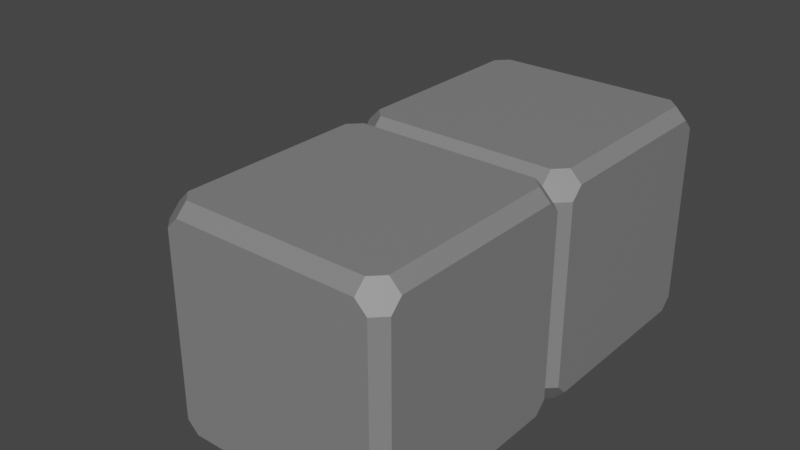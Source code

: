 # Source: Minnigun.blend  (saved by Blender 3.6.13; exported with 4.5.12 LTS)
import bpy
from mathutils import Matrix  # noqa: F401  (used for matrix-valued properties, if any)

bpy.ops.wm.read_factory_settings(use_empty=True)
scene = bpy.context.scene
scene.name = 'Scene'

# ---- collections
col_collection = bpy.data.collections.new('Collection'); scene.collection.children.link(col_collection)

# ---- materials (node trees are filled in below, after node groups)
mat_material = bpy.data.materials.new('Material')
mat_material.alpha_threshold = 0.0
mat_material.use_transparent_shadow = False
mat_material.roughness = 0.5
mat_material.line_color = (0.0, 0.0, 0.0, 1.0)

# ---- material node trees
mat_material.use_nodes = True; mat_material.node_tree.nodes.clear()
_N = mat_material.node_tree.nodes; _L = mat_material.node_tree.links
n0 = _N.new('ShaderNodeOutputMaterial'); n0.name = 'Material Output'; n0.location = (300, 300)
n1 = _N.new('ShaderNodeBsdfPrincipled'); n1.name = 'Principled BSDF'; n1.location = (10, 300)
n1.distribution = 'GGX'
n1.subsurface_method = 'RANDOM_WALK_SKIN'
n1.inputs[0].default_value = (0.2195, 0.2195, 0.2195, 1.0)
n1.inputs[3].default_value = 1.45
n1.inputs[27].default_value = (0.0, 0.0, 0.0, 1.0)
n1.inputs[28].default_value = 1.0
_L.new(n1.outputs[0], n0.inputs[0])
n0.is_active_output = True

# ---- world
world_world = bpy.data.worlds.new('World'); scene.world = world_world
world_world.use_nodes = True; world_world.node_tree.nodes.clear()
_N = world_world.node_tree.nodes; _L = world_world.node_tree.links
n0 = _N.new('ShaderNodeOutputWorld'); n0.name = 'World Output'; n0.location = (300, 300)
n1 = _N.new('ShaderNodeBackground'); n1.name = 'Background'; n1.location = (10, 300)
n1.inputs[0].default_value = (0.05088, 0.05088, 0.05088, 1.0)
_L.new(n1.outputs[0], n0.inputs[0])
n0.is_active_output = True
world_world.color = (0.05088, 0.05088, 0.05088)
world_world.use_sun_shadow = False
world_world.sun_shadow_jitter_overblur = 0.0

# ---- meshes
me_cube = bpy.data.meshes.new('Cube')
me_cube.from_pydata([(-1.0, -0.8, 0.9), (-1.1, -0.8, 1.0), (-1.2, -0.9, 1.0), (-1.2, -1.0, 0.9), (-1.2, 1.0, 0.9), (-1.2, 0.9, 1.0), (-1.1, 0.8, 1.0), (-1.0, 0.8, 0.9), (-3.0, 0.8, 0.9), (-2.9, 0.8, 1.0), (-2.8, 0.9, 1.0), (-2.8, 1.0, 0.9), (-2.8, -1.0, 0.9), (-2.8, -0.9, 1.0), (-2.9, -0.8, 1.0), (-3.0, -0.8, 0.9), (-1.1, -1.0, 0.8), (-1.0, -0.9, 0.8), (-1.0, 0.9, 0.8), (-1.1, 1.0, 0.8), (-2.9, 1.0, 0.8), (-3.0, 0.9, 0.8), (-3.0, -0.9, 0.8), (-2.9, -1.0, 0.8), (-1.1, 1.0, -0.8), (-1.0, 0.9, -0.8), (-1.2, 0.9, -1.0), (-1.2, 1.0, -0.9), (-1.2, -1.0, -0.9), (-1.2, -0.9, -1.0), (-1.0, -0.9, -0.8), (-1.1, -1.0, -0.8), (-3.0, 0.9, -0.8), (-2.9, 1.0, -0.8), (-2.8, 1.0, -0.9), (-2.8, 0.9, -1.0), (-2.9, 0.8, -1.0), (-3.0, 0.8, -0.9), (-3.0, -0.8, -0.9), (-2.9, -0.8, -1.0), (-2.8, -0.9, -1.0), (-2.8, -1.0, -0.9), (-2.9, -1.0, -0.8), (-3.0, -0.9, -0.8), (-1.0, 0.8, -0.9), (-1.1, 0.8, -1.0), (-1.1, -0.8, -1.0), (-1.0, -0.8, -0.9)], [], [(36, 35, 26, 45, 46, 29, 40, 39), (34, 33, 20, 11, 4, 19, 24, 27), (0, 1, 2, 3, 16, 17), (6, 5, 10, 9, 14, 13, 2, 1), (12, 13, 14, 15, 22, 23), (20, 21, 8, 9, 10, 11), (18, 19, 4, 5, 6, 7), (28, 29, 46, 47, 30, 31), (32, 33, 34, 35, 36, 37), (38, 39, 40, 41, 42, 43), (38, 43, 22, 15, 8, 21, 32, 37), (6, 1, 0, 7), (10, 5, 4, 11), (8, 15, 14, 9), (12, 3, 2, 13), (28, 31, 16, 3, 12, 23, 42, 41), (26, 35, 34, 27), (32, 21, 20, 33), (18, 25, 24, 19), (38, 37, 36, 39), (28, 41, 40, 29), (16, 31, 30, 17), (22, 43, 42, 23), (24, 25, 44, 45, 26, 27), (44, 47, 46, 45), (44, 25, 18, 7, 0, 17, 30, 47)])
_uv = me_cube.uv_layers.new(name='UVMap')
_uv.uv.foreach_set('vector', [0.1375, 0.525, 0.15, 0.5125, 0.35, 0.5125, 0.3625, 0.525, 0.3625, 0.725, 0.35, 0.7375, 0.15, 0.7375, 0.1375, 0.725, 0.3875, 0.275, 0.4, 0.2625, 0.6, 0.2625, 0.6125, 0.275, 0.6125, 0.475, 0.6, 0.4875, 0.4, 0.4875, 0.3875, 0.475, 0.6125, 0.725, 0.6375, 0.725, 0.65, 0.7375, 0.6375, 0.75, 0.6125, 0.75, 0.6, 0.7375, 0.6375, 0.525, 0.65, 0.5125, 0.85, 0.5125, 0.8625, 0.525, 0.8625, 0.725, 0.85, 0.7375, 0.65, 0.7375, 0.6375, 0.725, 0.6125, 0.6417, 0.7083, 0.8792, 0.7917, 0.7958, 0.7792, 0.475, 0.6833, 0.2375, 0.6, 0.3208, 0.6708, 0.3333, 0.6, 0.2375, 0.6125, 0.225, 0.6958, 0.3083, 0.7667, 0.4042, 0.7542, 0.4167, 0.6, 0.5125, 0.6, 0.4875, 0.6125, 0.475, 0.625, 0.4875, 0.625, 0.5125, 0.6125, 0.525, 0.3875, 0.775, 0.375, 0.7625, 0.375, 0.7375, 0.3875, 0.725, 0.4, 0.7375, 0.4, 0.7625, 0.3167, 0.3458, 0.4, 0.2625, 0.3875, 0.275, 0.2917, 0.3708, 0.2083, 0.4542, 0.2208, 0.4417, 0.3875, 0.3583, 0.3042, 0.275, 0.2333, 0.5125, 0.2458, 0.8333, 0.3292, 0.9167, 0.4, 0.6792, 0.3875, 0.025, 0.4, 0.0125, 0.6, 0.0125, 0.6125, 0.025, 0.6125, 0.225, 0.6, 0.2375, 0.4, 0.2375, 0.3875, 0.225, 0.6375, 0.525, 0.6375, 0.725, 0.6125, 0.725, 0.6125, 0.525, 0.625, 0.2875, 0.625, 0.4625, 0.6125, 0.475, 0.6125, 0.275, 0.6125, 0.225, 0.6125, 0.025, 0.625, 0.0375, 0.625, 0.2125, 0.6125, 0.975, 0.6125, 0.775, 0.625, 0.7875, 0.625, 0.9625, 0.3875, 0.775, 0.4, 0.7625, 0.6, 0.7625, 0.6125, 0.775, 0.6125, 0.975, 0.6, 0.9875, 0.4, 0.9875, 0.3875, 0.975, 0.35, 0.5125, 0.15, 0.5125, 0.1625, 0.5, 0.3375, 0.5, 0.4, 0.2375, 0.6, 0.2375, 0.6, 0.2625, 0.4, 0.2625, 0.6, 0.5125, 0.4, 0.5125, 0.4, 0.4875, 0.6, 0.4875, 0.125, 0.7125, 0.125, 0.5375, 0.1375, 0.525, 0.1375, 0.725, 0.3375, 0.75, 0.1625, 0.75, 0.15, 0.7375, 0.35, 0.7375, 0.6, 0.7625, 0.4, 0.7625, 0.4, 0.7375, 0.6, 0.7375, 0.6, 0.0125, 0.4, 0.0125, 0.4125, 0.0, 0.5875, 0.0, 0.3875, 0.5, 0.4, 0.5125, 0.3875, 0.525, 0.3625, 0.525, 0.35, 0.5125, 0.3625, 0.5, 0.3875, 0.525, 0.3875, 0.725, 0.3625, 0.725, 0.3625, 0.525, 0.3875, 0.525, 0.4, 0.5125, 0.6, 0.5125, 0.6125, 0.525, 0.6125, 0.725, 0.6, 0.7375, 0.4, 0.7375, 0.3875, 0.725])
me_cube.materials.append(mat_material)
me_cube.use_mirror_vertex_groups = False
me_cube.update()
me_cube_001 = bpy.data.meshes.new('Cube.001')
me_cube_001.from_pydata([(-1.0, -0.8, 0.9), (-1.1, -0.8, 1.0), (-1.2, -0.9, 1.0), (-1.2, -1.0, 0.9), (-1.2, 1.0, 0.9), (-1.2, 0.9, 1.0), (-1.1, 0.8, 1.0), (-1.0, 0.8, 0.9), (-3.0, 0.8, 0.9), (-2.9, 0.8, 1.0), (-2.8, 0.9, 1.0), (-2.8, 1.0, 0.9), (-2.8, -1.0, 0.9), (-2.8, -0.9, 1.0), (-2.9, -0.8, 1.0), (-3.0, -0.8, 0.9), (-1.1, -1.0, 0.8), (-1.0, -0.9, 0.8), (-1.0, 0.9, 0.8), (-1.1, 1.0, 0.8), (-2.9, 1.0, 0.8), (-3.0, 0.9, 0.8), (-3.0, -0.9, 0.8), (-2.9, -1.0, 0.8), (-1.1, 1.0, -0.8), (-1.0, 0.9, -0.8), (-1.2, 0.9, -1.0), (-1.2, 1.0, -0.9), (-1.2, -1.0, -0.9), (-1.2, -0.9, -1.0), (-1.0, -0.9, -0.8), (-1.1, -1.0, -0.8), (-3.0, 0.9, -0.8), (-2.9, 1.0, -0.8), (-2.8, 1.0, -0.9), (-2.8, 0.9, -1.0), (-2.9, 0.8, -1.0), (-3.0, 0.8, -0.9), (-3.0, -0.8, -0.9), (-2.9, -0.8, -1.0), (-2.8, -0.9, -1.0), (-2.8, -1.0, -0.9), (-2.9, -1.0, -0.8), (-3.0, -0.9, -0.8), (-1.0, 0.8, -0.9), (-1.1, 0.8, -1.0), (-1.1, -0.8, -1.0), (-1.0, -0.8, -0.9)], [], [(36, 35, 26, 45, 46, 29, 40, 39), (34, 33, 20, 11, 4, 19, 24, 27), (0, 1, 2, 3, 16, 17), (6, 5, 10, 9, 14, 13, 2, 1), (12, 13, 14, 15, 22, 23), (20, 21, 8, 9, 10, 11), (18, 19, 4, 5, 6, 7), (28, 29, 46, 47, 30, 31), (32, 33, 34, 35, 36, 37), (38, 39, 40, 41, 42, 43), (38, 43, 22, 15, 8, 21, 32, 37), (6, 1, 0, 7), (10, 5, 4, 11), (8, 15, 14, 9), (12, 3, 2, 13), (28, 31, 16, 3, 12, 23, 42, 41), (26, 35, 34, 27), (32, 21, 20, 33), (18, 25, 24, 19), (38, 37, 36, 39), (28, 41, 40, 29), (16, 31, 30, 17), (22, 43, 42, 23), (24, 25, 44, 45, 26, 27), (44, 47, 46, 45), (44, 25, 18, 7, 0, 17, 30, 47)])
_uv = me_cube_001.uv_layers.new(name='UVMap')
_uv.uv.foreach_set('vector', [0.1375, 0.525, 0.15, 0.5125, 0.35, 0.5125, 0.3625, 0.525, 0.3625, 0.725, 0.35, 0.7375, 0.15, 0.7375, 0.1375, 0.725, 0.3875, 0.275, 0.4, 0.2625, 0.6, 0.2625, 0.6125, 0.275, 0.6125, 0.475, 0.6, 0.4875, 0.4, 0.4875, 0.3875, 0.475, 0.6125, 0.725, 0.6375, 0.725, 0.65, 0.7375, 0.6375, 0.75, 0.6125, 0.75, 0.6, 0.7375, 0.6375, 0.525, 0.65, 0.5125, 0.85, 0.5125, 0.8625, 0.525, 0.8625, 0.725, 0.85, 0.7375, 0.65, 0.7375, 0.6375, 0.725, 0.6125, 0.6417, 0.7083, 0.8792, 0.7917, 0.7958, 0.7792, 0.475, 0.6833, 0.2375, 0.6, 0.3208, 0.6708, 0.3333, 0.6, 0.2375, 0.6125, 0.225, 0.6958, 0.3083, 0.7667, 0.4042, 0.7542, 0.4167, 0.6, 0.5125, 0.6, 0.4875, 0.6125, 0.475, 0.625, 0.4875, 0.625, 0.5125, 0.6125, 0.525, 0.3875, 0.775, 0.375, 0.7625, 0.375, 0.7375, 0.3875, 0.725, 0.4, 0.7375, 0.4, 0.7625, 0.3167, 0.3458, 0.4, 0.2625, 0.3875, 0.275, 0.2917, 0.3708, 0.2083, 0.4542, 0.2208, 0.4417, 0.3875, 0.3583, 0.3042, 0.275, 0.2333, 0.5125, 0.2458, 0.8333, 0.3292, 0.9167, 0.4, 0.6792, 0.3875, 0.025, 0.4, 0.0125, 0.6, 0.0125, 0.6125, 0.025, 0.6125, 0.225, 0.6, 0.2375, 0.4, 0.2375, 0.3875, 0.225, 0.6375, 0.525, 0.6375, 0.725, 0.6125, 0.725, 0.6125, 0.525, 0.625, 0.2875, 0.625, 0.4625, 0.6125, 0.475, 0.6125, 0.275, 0.6125, 0.225, 0.6125, 0.025, 0.625, 0.0375, 0.625, 0.2125, 0.6125, 0.975, 0.6125, 0.775, 0.625, 0.7875, 0.625, 0.9625, 0.3875, 0.775, 0.4, 0.7625, 0.6, 0.7625, 0.6125, 0.775, 0.6125, 0.975, 0.6, 0.9875, 0.4, 0.9875, 0.3875, 0.975, 0.35, 0.5125, 0.15, 0.5125, 0.1625, 0.5, 0.3375, 0.5, 0.4, 0.2375, 0.6, 0.2375, 0.6, 0.2625, 0.4, 0.2625, 0.6, 0.5125, 0.4, 0.5125, 0.4, 0.4875, 0.6, 0.4875, 0.125, 0.7125, 0.125, 0.5375, 0.1375, 0.525, 0.1375, 0.725, 0.3375, 0.75, 0.1625, 0.75, 0.15, 0.7375, 0.35, 0.7375, 0.6, 0.7625, 0.4, 0.7625, 0.4, 0.7375, 0.6, 0.7375, 0.6, 0.0125, 0.4, 0.0125, 0.4125, 0.0, 0.5875, 0.0, 0.3875, 0.5, 0.4, 0.5125, 0.3875, 0.525, 0.3625, 0.525, 0.35, 0.5125, 0.3625, 0.5, 0.3875, 0.525, 0.3875, 0.725, 0.3625, 0.725, 0.3625, 0.525, 0.3875, 0.525, 0.4, 0.5125, 0.6, 0.5125, 0.6125, 0.525, 0.6125, 0.725, 0.6, 0.7375, 0.4, 0.7375, 0.3875, 0.725])
me_cube_001.materials.append(mat_material)
me_cube_001.use_mirror_vertex_groups = False
me_cube_001.update()
me_cylinder = bpy.data.meshes.new('Cylinder')
me_cylinder.from_pydata([(0.0, 0.3, -2.7), (0.0, 0.3, -2.65), (0.1148, 0.2772, -2.7), (0.1148, 0.2772, -2.65), (0.2121, 0.2121, -2.7), (0.2121, 0.2121, -2.65), (0.2772, 0.1148, -2.7), (0.2772, 0.1148, -2.65), (0.3, 1.069e-07, -2.7), (0.3, -1.532e-07, -2.65), (0.2772, -0.1148, -2.7), (0.2772, -0.1148, -2.65), (0.2121, -0.2121, -2.7), (0.2121, -0.2121, -2.65), (0.1148, -0.2772, -2.7), (0.1148, -0.2772, -2.65), (0.0, -0.3, -2.7), (0.0, -0.3, -2.65), (-0.1148, -0.2772, -2.7), (-0.1148, -0.2772, -2.65), (-0.2121, -0.2121, -2.7), (-0.2121, -0.2121, -2.65), (-0.2772, -0.1148, -2.7), (-0.2772, -0.1148, -2.65), (-0.3, 1.069e-07, -2.7), (-0.3, -1.532e-07, -2.65), (-0.2772, 0.1148, -2.7), (-0.2772, 0.1148, -2.65), (-0.2121, 0.2121, -2.7), (-0.2121, 0.2121, -2.65), (-0.1148, 0.2772, -2.7), (-0.1148, 0.2772, -2.65), (0.03827, 0.09239, -2.65), (0.0, 0.1, -2.65), (0.07071, 0.07071, -2.65), (0.09239, 0.03827, -2.65), (0.1, -1.595e-07, -2.65), (0.09239, -0.03827, -2.65), (0.07071, -0.07071, -2.65), (0.03827, -0.09239, -2.65), (0.0, -0.1, -2.65), (-0.03827, -0.09239, -2.65), (-0.07071, -0.07071, -2.65), (-0.09239, -0.03827, -2.65), (-0.1, -1.595e-07, -2.65), (-0.09239, 0.03827, -2.65), (-0.07071, 0.07071, -2.65), (-0.03827, 0.09239, -2.65), (0.03827, 0.09239, -2.45), (-4.867e-08, 0.1, -2.45), (0.07071, 0.07071, -2.45), (0.09239, 0.03827, -2.45), (0.1, -1.595e-07, -2.45), (0.09239, -0.03827, -2.45), (0.07071, -0.07071, -2.45), (0.03827, -0.09239, -2.45), (-4.867e-08, -0.1, -2.45), (-0.03827, -0.09239, -2.45), (-0.07071, -0.07071, -2.45), (-0.09239, -0.03827, -2.45), (-0.1, -1.595e-07, -2.45), (-0.09239, 0.03827, -2.45), (-0.07071, 0.07071, -2.45), (-0.03827, 0.09239, -2.45), (0.1148, 0.2772, -2.45), (-1.46e-07, 0.3, -2.45), (0.2121, 0.2121, -2.45), (0.2772, 0.1148, -2.45), (0.3, -1.707e-07, -2.45), (0.2772, -0.1148, -2.45), (0.2121, -0.2121, -2.45), (0.1148, -0.2772, -2.45), (-1.46e-07, -0.3, -2.45), (-0.1148, -0.2772, -2.45), (-0.2121, -0.2121, -2.45), (-0.2772, -0.1148, -2.45), (-0.3, -1.707e-07, -2.45), (-0.2772, 0.1148, -2.45), (-0.2121, 0.2121, -2.45), (-0.1148, 0.2772, -2.45), (0.1148, 0.2772, -2.4), (-1.46e-07, 0.3, -2.4), (0.2121, 0.2121, -2.4), (0.2772, 0.1148, -2.4), (0.3, -1.816e-07, -2.4), (0.2772, -0.1148, -2.4), (0.2121, -0.2121, -2.4), (0.1148, -0.2772, -2.4), (-1.46e-07, -0.3, -2.4), (-0.1148, -0.2772, -2.4), (-0.2121, -0.2121, -2.4), (-0.2772, -0.1148, -2.4), (-0.3, -1.816e-07, -2.4), (-0.2772, 0.1148, -2.4), (-0.2121, 0.2121, -2.4), (-0.1148, 0.2772, -2.4), (0.03827, 0.09239, -2.4), (-4.867e-08, 0.1, -2.4), (0.07071, 0.07071, -2.4), (0.09239, 0.03827, -2.4), (0.1, -1.617e-07, -2.4), (0.09239, -0.03827, -2.4), (0.07071, -0.07071, -2.4), (0.03827, -0.09239, -2.4), (-4.867e-08, -0.1, -2.4), (-0.03827, -0.09239, -2.4), (-0.07071, -0.07071, -2.4), (-0.09239, -0.03827, -2.4), (-0.1, -1.617e-07, -2.4), (-0.09239, 0.03827, -2.4), (-0.07071, 0.07071, -2.4), (-0.03827, 0.09239, -2.4), (0.03827, 0.09239, -1.4), (1.046e-06, 0.1, -1.4), (0.07071, 0.07071, -1.4), (0.09239, 0.03827, -1.4), (0.1, -1.508e-07, -1.4), (0.09239, -0.03827, -1.4), (0.07071, -0.07071, -1.4), (0.03827, -0.09239, -1.4), (1.046e-06, -0.1, -1.4), (-0.03827, -0.09239, -1.4), (-0.07071, -0.07071, -1.4), (-0.09239, -0.03827, -1.4), (-0.1, -1.508e-07, -1.4), (-0.09239, 0.03827, -1.4), (-0.07071, 0.07071, -1.4), (-0.03827, 0.09239, -1.4), (0.1148, 0.2772, -1.4), (3.139e-06, 0.3, -1.4), (0.2121, 0.2121, -1.4), (0.2772, 0.1148, -1.4), (0.3, -2.363e-07, -1.4), (0.2772, -0.1148, -1.4), (0.2121, -0.2121, -1.4), (0.1148, -0.2772, -1.4), (3.139e-06, -0.3, -1.4), (-0.1148, -0.2772, -1.4), (-0.2121, -0.2121, -1.4), (-0.2772, -0.1148, -1.4), (-0.3, -2.363e-07, -1.4), (-0.2772, 0.1148, -1.4), (-0.2121, 0.2121, -1.4), (-0.1148, 0.2772, -1.4), (0.1148, 0.2772, -1.3), (3.103e-06, 0.3, -1.3), (0.2121, 0.2121, -1.3), (0.2772, 0.1148, -1.3), (0.3, -2.45e-07, -1.3), (0.2772, -0.1148, -1.3), (0.2121, -0.2121, -1.3), (0.1148, -0.2772, -1.3), (3.103e-06, -0.3, -1.3), (-0.1148, -0.2772, -1.3), (-0.2121, -0.2121, -1.3), (-0.2772, -0.1148, -1.3), (-0.3, -2.45e-07, -1.3), (-0.2772, 0.1148, -1.3), (-0.2121, 0.2121, -1.3), (-0.1148, 0.2772, -1.3), (0.03827, 0.09239, -1.3), (1.034e-06, 0.1, -1.3), (0.07071, 0.07071, -1.3), (0.09239, 0.03827, -1.3), (0.1, -1.508e-07, -1.3), (0.09239, -0.03827, -1.3), (0.07071, -0.07071, -1.3), (0.03827, -0.09239, -1.3), (1.034e-06, -0.1, -1.3), (-0.03827, -0.09239, -1.3), (-0.07071, -0.07071, -1.3), (-0.09239, -0.03827, -1.3), (-0.1, -1.508e-07, -1.3), (-0.09239, 0.03827, -1.3), (-0.07071, 0.07071, -1.3), (-0.03827, 0.09239, -1.3), (0.03827, 0.09239, -0.3), (1.126e-06, 0.1, -0.3), (0.07071, 0.07071, -0.3), (0.09239, 0.03827, -0.3), (0.1, -1.399e-07, -0.3), (0.09239, -0.03827, -0.3), (0.07071, -0.07071, -0.3), (0.03827, -0.09239, -0.3), (1.126e-06, -0.1, -0.3), (-0.03827, -0.09239, -0.3), (-0.07071, -0.07071, -0.3), (-0.09239, -0.03827, -0.3), (-0.1, -1.399e-07, -0.3), (-0.09239, 0.03827, -0.3), (-0.07071, 0.07071, -0.3), (-0.03827, 0.09239, -0.3), (0.03827, 0.09239, -2.7), (0.0, 0.1, -2.7), (0.07071, 0.07071, -2.7), (0.09239, 0.03827, -2.7), (0.1, -1.617e-07, -2.7), (0.09239, -0.03827, -2.7), (0.07071, -0.07071, -2.7), (0.03827, -0.09239, -2.7), (0.0, -0.1, -2.7), (-0.03827, -0.09239, -2.7), (-0.07071, -0.07071, -2.7), (-0.09239, -0.03827, -2.7), (-0.1, -1.617e-07, -2.7), (-0.09239, 0.03827, -2.7), (-0.07071, 0.07071, -2.7), (-0.03827, 0.09239, -2.7), (0.1339, 0.3234, -0.3), (6.612e-07, 0.35, -0.3), (0.2475, 0.2475, -0.3), (0.3234, 0.1339, -0.3), (0.35, -1.331e-07, -0.3), (0.3234, -0.1339, -0.3), (0.2475, -0.2475, -0.3), (0.1339, -0.3234, -0.3), (6.612e-07, -0.35, -0.3), (-0.1339, -0.3234, -0.3), (-0.2475, -0.2475, -0.3), (-0.3234, -0.1339, -0.3), (-0.35, -1.331e-07, -0.3), (-0.3234, 0.1339, -0.3), (-0.2475, 0.2475, -0.3), (-0.1339, 0.3234, -0.3), (0.1339, 0.3234, -0.2), (6.506e-07, 0.35, -0.2), (0.2475, 0.2475, -0.2), (0.3234, 0.1339, -0.2), (0.35, -1.441e-07, -0.2), (0.3234, -0.1339, -0.2), (0.2475, -0.2475, -0.2), (0.1339, -0.3234, -0.2), (6.506e-07, -0.35, -0.2), (-0.1339, -0.3234, -0.2), (-0.2475, -0.2475, -0.2), (-0.3234, -0.1339, -0.2), (-0.35, -1.441e-07, -0.2), (-0.3234, 0.1339, -0.2), (-0.2475, 0.2475, -0.2), (-0.1339, 0.3234, -0.2), (0.1768, 0.4268, -0.305), (6.845e-07, 0.462, -0.305), (0.3267, 0.3267, -0.305), (0.4268, 0.1768, -0.305), (0.462, -1.295e-07, -0.305), (0.4268, -0.1768, -0.305), (0.3267, -0.3267, -0.305), (0.1768, -0.4268, -0.305), (6.845e-07, -0.462, -0.305), (-0.1768, -0.4268, -0.305), (-0.3267, -0.3267, -0.305), (-0.4268, -0.1768, -0.305), (-0.462, -1.295e-07, -0.305), (-0.4268, 0.1768, -0.305), (-0.3267, 0.3267, -0.305), (-0.1768, 0.4268, -0.305), (0.1768, 0.4268, -0.195), (6.704e-07, 0.462, -0.195), (0.3267, 0.3267, -0.195), (0.4268, 0.1768, -0.195), (0.462, -1.448e-07, -0.195), (0.4268, -0.1768, -0.195), (0.3267, -0.3267, -0.195), (0.1768, -0.4268, -0.195), (6.704e-07, -0.462, -0.195), (-0.1768, -0.4268, -0.195), (-0.3267, -0.3267, -0.195), (-0.4268, -0.1768, -0.195), (-0.462, -1.448e-07, -0.195), (-0.4268, 0.1768, -0.195), (-0.3267, 0.3267, -0.195), (-0.1768, 0.4268, -0.195), (0.1339, 0.3234, -0.4), (6.612e-07, 0.35, -0.4), (0.2475, 0.2475, -0.4), (0.3234, 0.1339, -0.4), (0.35, -1.331e-07, -0.4), (0.3234, -0.1339, -0.4), (0.2475, -0.2475, -0.4), (0.1339, -0.3234, -0.4), (6.612e-07, -0.35, -0.4), (-0.1339, -0.3234, -0.4), (-0.2475, -0.2475, -0.4), (-0.3234, -0.1339, -0.4), (-0.35, -1.331e-07, -0.4), (-0.3234, 0.1339, -0.4), (-0.2475, 0.2475, -0.4), (-0.1339, 0.3234, -0.4), (-0.297, -0.297, -0.4), (-0.1607, -0.388, -0.4), (6.981e-07, -0.42, -0.4), (0.1607, -0.388, -0.4), (0.297, -0.297, -0.4), (0.388, -0.1607, -0.4), (0.42, -1.316e-07, -0.4), (0.1607, 0.388, -0.4), (6.981e-07, 0.42, -0.4), (0.297, 0.297, -0.4), (0.388, 0.1607, -0.4), (-0.388, -0.1607, -0.4), (-0.42, -1.316e-07, -0.4), (-0.388, 0.1607, -0.4), (-0.297, 0.297, -0.4), (-0.1607, 0.388, -0.4)], [], [(0, 1, 3, 2), (2, 3, 5, 4), (4, 5, 7, 6), (6, 7, 9, 8), (8, 9, 11, 10), (10, 11, 13, 12), (12, 13, 15, 14), (14, 15, 17, 16), (16, 17, 19, 18), (18, 19, 21, 20), (20, 21, 23, 22), (22, 23, 25, 24), (24, 25, 27, 26), (26, 27, 29, 28), (13, 11, 37, 38), (28, 29, 31, 30), (30, 31, 1, 0), (39, 38, 198, 199), (39, 38, 54, 55), (23, 21, 42, 43), (1, 31, 47, 33), (9, 7, 35, 36), (19, 17, 40, 41), (29, 27, 45, 46), (5, 3, 32, 34), (15, 13, 38, 39), (25, 23, 43, 44), (11, 9, 36, 37), (21, 19, 41, 42), (31, 29, 46, 47), (7, 5, 34, 35), (17, 15, 39, 40), (3, 1, 33, 32), (27, 25, 44, 45), (60, 59, 75, 76), (47, 46, 62, 63), (40, 39, 55, 56), (32, 33, 49, 48), (33, 47, 63, 49), (41, 40, 56, 57), (34, 32, 48, 50), (42, 41, 57, 58), (35, 34, 50, 51), (43, 42, 58, 59), (36, 35, 51, 52), (44, 43, 59, 60), (37, 36, 52, 53), (45, 44, 60, 61), (38, 37, 53, 54), (46, 45, 61, 62), (74, 73, 89, 90), (53, 52, 68, 69), (61, 60, 76, 77), (54, 53, 69, 70), (62, 61, 77, 78), (55, 54, 70, 71), (63, 62, 78, 79), (56, 55, 71, 72), (48, 49, 65, 64), (49, 63, 79, 65), (57, 56, 72, 73), (50, 48, 64, 66), (58, 57, 73, 74), (51, 50, 66, 67), (59, 58, 74, 75), (52, 51, 67, 68), (95, 94, 110, 111), (67, 66, 82, 83), (75, 74, 90, 91), (68, 67, 83, 84), (76, 75, 91, 92), (69, 68, 84, 85), (77, 76, 92, 93), (70, 69, 85, 86), (78, 77, 93, 94), (71, 70, 86, 87), (79, 78, 94, 95), (72, 71, 87, 88), (64, 65, 81, 80), (65, 79, 95, 81), (73, 72, 88, 89), (66, 64, 80, 82), (101, 100, 116, 117), (88, 87, 103, 104), (80, 81, 97, 96), (81, 95, 111, 97), (89, 88, 104, 105), (82, 80, 96, 98), (90, 89, 105, 106), (83, 82, 98, 99), (91, 90, 106, 107), (84, 83, 99, 100), (92, 91, 107, 108), (85, 84, 100, 101), (93, 92, 108, 109), (86, 85, 101, 102), (94, 93, 109, 110), (87, 86, 102, 103), (122, 121, 137, 138), (109, 108, 124, 125), (102, 101, 117, 118), (110, 109, 125, 126), (103, 102, 118, 119), (111, 110, 126, 127), (104, 103, 119, 120), (96, 97, 113, 112), (97, 111, 127, 113), (105, 104, 120, 121), (98, 96, 112, 114), (106, 105, 121, 122), (99, 98, 114, 115), (107, 106, 122, 123), (100, 99, 115, 116), (108, 107, 123, 124), (143, 142, 158, 159), (115, 114, 130, 131), (123, 122, 138, 139), (116, 115, 131, 132), (124, 123, 139, 140), (117, 116, 132, 133), (125, 124, 140, 141), (118, 117, 133, 134), (126, 125, 141, 142), (119, 118, 134, 135), (127, 126, 142, 143), (120, 119, 135, 136), (112, 113, 129, 128), (113, 127, 143, 129), (121, 120, 136, 137), (114, 112, 128, 130), (149, 148, 164, 165), (136, 135, 151, 152), (128, 129, 145, 144), (129, 143, 159, 145), (137, 136, 152, 153), (130, 128, 144, 146), (138, 137, 153, 154), (131, 130, 146, 147), (139, 138, 154, 155), (132, 131, 147, 148), (140, 139, 155, 156), (133, 132, 148, 149), (141, 140, 156, 157), (134, 133, 149, 150), (142, 141, 157, 158), (135, 134, 150, 151), (170, 169, 185, 186), (157, 156, 172, 173), (150, 149, 165, 166), (158, 157, 173, 174), (151, 150, 166, 167), (159, 158, 174, 175), (152, 151, 167, 168), (144, 145, 161, 160), (145, 159, 175, 161), (153, 152, 168, 169), (146, 144, 160, 162), (154, 153, 169, 170), (147, 146, 162, 163), (155, 154, 170, 171), (148, 147, 163, 164), (156, 155, 171, 172), (177, 191, 223, 209), (163, 162, 178, 179), (171, 170, 186, 187), (164, 163, 179, 180), (172, 171, 187, 188), (165, 164, 180, 181), (173, 172, 188, 189), (166, 165, 181, 182), (174, 173, 189, 190), (167, 166, 182, 183), (175, 174, 190, 191), (168, 167, 183, 184), (160, 161, 177, 176), (161, 175, 191, 177), (169, 168, 184, 185), (162, 160, 176, 178), (46, 47, 207, 206), (39, 40, 200, 199), (33, 32, 192, 193), (47, 33, 193, 207), (40, 41, 201, 200), (32, 34, 194, 192), (41, 42, 202, 201), (34, 35, 195, 194), (42, 43, 203, 202), (35, 36, 196, 195), (43, 44, 204, 203), (36, 37, 197, 196), (44, 45, 205, 204), (37, 38, 198, 197), (45, 46, 206, 205), (26, 28, 206, 205), (24, 26, 205, 204), (22, 24, 204, 203), (20, 22, 203, 202), (18, 20, 202, 201), (16, 18, 201, 200), (14, 16, 200, 199), (12, 14, 199, 198), (10, 12, 198, 197), (8, 10, 197, 196), (6, 8, 196, 195), (4, 6, 195, 194), (2, 4, 194, 192), (0, 2, 192, 193), (30, 0, 193, 207), (28, 30, 207, 206), (254, 255, 303, 302), (185, 184, 216, 217), (178, 176, 208, 210), (186, 185, 217, 218), (179, 178, 210, 211), (187, 186, 218, 219), (180, 179, 211, 212), (188, 187, 219, 220), (181, 180, 212, 213), (189, 188, 220, 221), (182, 181, 213, 214), (190, 189, 221, 222), (183, 182, 214, 215), (191, 190, 222, 223), (184, 183, 215, 216), (176, 177, 209, 208), (224, 225, 239, 238, 237, 236, 235, 234, 233, 232, 231, 230, 229, 228, 227, 226), (228, 229, 261, 260), (241, 240, 295, 296), (227, 228, 260, 259), (219, 218, 282, 283), (226, 227, 259, 258), (253, 254, 302, 301), (239, 225, 257, 271), (224, 226, 258, 256), (218, 217, 281, 282), (238, 239, 271, 270), (225, 224, 256, 257), (252, 253, 301, 300), (237, 238, 270, 269), (217, 216, 280, 281), (236, 237, 269, 268), (250, 249, 265, 266), (243, 242, 258, 259), (251, 250, 266, 267), (244, 243, 259, 260), (252, 251, 267, 268), (245, 244, 260, 261), (253, 252, 268, 269), (246, 245, 261, 262), (254, 253, 269, 270), (247, 246, 262, 263), (255, 254, 270, 271), (248, 247, 263, 264), (240, 241, 257, 256), (241, 255, 271, 257), (249, 248, 264, 265), (242, 240, 256, 258), (229, 230, 262, 261), (251, 252, 300, 299), (230, 231, 263, 262), (216, 215, 279, 280), (231, 232, 264, 263), (250, 251, 299, 288), (232, 233, 265, 264), (215, 214, 278, 279), (249, 250, 288, 289), (233, 234, 266, 265), (214, 213, 277, 278), (248, 249, 289, 290), (234, 235, 267, 266), (213, 212, 276, 277), (235, 236, 268, 267), (247, 248, 290, 291), (283, 282, 288, 299), (282, 281, 289, 288), (281, 280, 290, 289), (280, 279, 291, 290), (279, 278, 292, 291), (278, 277, 293, 292), (277, 276, 294, 293), (284, 283, 299, 300), (285, 284, 300, 301), (286, 285, 301, 302), (272, 273, 296, 295), (287, 286, 302, 303), (274, 272, 295, 297), (273, 287, 303, 296), (275, 274, 297, 298), (276, 275, 298, 294), (220, 219, 283, 284), (240, 242, 297, 295), (255, 241, 296, 303), (221, 220, 284, 285), (242, 243, 298, 297), (222, 221, 285, 286), (243, 244, 294, 298), (208, 209, 273, 272), (223, 222, 286, 287), (244, 245, 293, 294), (210, 208, 272, 274), (209, 223, 287, 273), (245, 246, 292, 293), (211, 210, 274, 275), (246, 247, 291, 292), (212, 211, 275, 276)])
_uv = me_cylinder.uv_layers.new(name='UVMap')
_uv.uv.foreach_set('vector', [1.0, 0.5, 1.0, 1.0, 0.9375, 1.0, 0.9375, 0.5, 0.9375, 0.5, 0.9375, 1.0, 0.875, 1.0, 0.875, 0.5, 0.875, 0.5, 0.875, 1.0, 0.8125, 1.0, 0.8125, 0.5, 0.8125, 0.5, 0.8125, 1.0, 0.75, 1.0, 0.75, 0.5, 0.75, 0.5, 0.75, 1.0, 0.6875, 1.0, 0.6875, 0.5, 0.6875, 0.5, 0.6875, 1.0, 0.625, 1.0, 0.625, 0.5, 0.625, 0.5, 0.625, 1.0, 0.5625, 1.0, 0.5625, 0.5, 0.5625, 0.5, 0.5625, 1.0, 0.5, 1.0, 0.5, 0.5, 0.5, 0.5, 0.5, 1.0, 0.4375, 1.0, 0.4375, 0.5, 0.4375, 0.5, 0.4375, 1.0, 0.375, 1.0, 0.375, 0.5, 0.375, 0.5, 0.375, 1.0, 0.3125, 1.0, 0.3125, 0.5, 0.3125, 0.5, 0.3125, 1.0, 0.25, 1.0, 0.25, 0.5, 0.25, 0.5, 0.25, 1.0, 0.1875, 1.0, 0.1875, 0.5, 0.1875, 0.5, 0.1875, 1.0, 0.125, 1.0, 0.125, 0.5, 0.625, 1.0, 0.6875, 1.0, 0.6875, 1.0, 0.625, 1.0, 0.125, 0.5, 0.125, 1.0, 0.0625, 1.0, 0.0625, 0.5, 0.0625, 0.5, 0.0625, 1.0, 0.0, 1.0, 0.0, 0.5, 0.5625, 1.0, 0.625, 1.0, 0.625, 1.0, 0.5625, 1.0, 0.5625, 1.0, 0.625, 1.0, 0.625, 1.0, 0.5625, 1.0, 0.3125, 1.0, 0.375, 1.0, 0.375, 1.0, 0.3125, 1.0, 0.0, 1.0, 0.0625, 1.0, 0.0625, 1.0, 0.0, 1.0, 0.75, 1.0, 0.8125, 1.0, 0.8125, 1.0, 0.75, 1.0, 0.4375, 1.0, 0.5, 1.0, 0.5, 1.0, 0.4375, 1.0, 0.125, 1.0, 0.1875, 1.0, 0.1875, 1.0, 0.125, 1.0, 0.875, 1.0, 0.9375, 1.0, 0.9375, 1.0, 0.875, 1.0, 0.5625, 1.0, 0.625, 1.0, 0.625, 1.0, 0.5625, 1.0, 0.25, 1.0, 0.3125, 1.0, 0.3125, 1.0, 0.25, 1.0, 0.6875, 1.0, 0.75, 1.0, 0.75, 1.0, 0.6875, 1.0, 0.375, 1.0, 0.4375, 1.0, 0.4375, 1.0, 0.375, 1.0, 0.0625, 1.0, 0.125, 1.0, 0.125, 1.0, 0.0625, 1.0, 0.8125, 1.0, 0.875, 1.0, 0.875, 1.0, 0.8125, 1.0, 0.5, 1.0, 0.5625, 1.0, 0.5625, 1.0, 0.5, 1.0, 0.9375, 1.0, 1.0, 1.0, 1.0, 1.0, 0.9375, 1.0, 0.1875, 1.0, 0.25, 1.0, 0.25, 1.0, 0.1875, 1.0, 0.25, 1.0, 0.3125, 1.0, 0.3125, 1.0, 0.25, 1.0, 0.0625, 1.0, 0.125, 1.0, 0.125, 1.0, 0.0625, 1.0, 0.5, 1.0, 0.5625, 1.0, 0.5625, 1.0, 0.5, 1.0, 0.9375, 1.0, 1.0, 1.0, 1.0, 1.0, 0.9375, 1.0, 0.0, 1.0, 0.0625, 1.0, 0.0625, 1.0, 0.0, 1.0, 0.4375, 1.0, 0.5, 1.0, 0.5, 1.0, 0.4375, 1.0, 0.875, 1.0, 0.9375, 1.0, 0.9375, 1.0, 0.875, 1.0, 0.375, 1.0, 0.4375, 1.0, 0.4375, 1.0, 0.375, 1.0, 0.8125, 1.0, 0.875, 1.0, 0.875, 1.0, 0.8125, 1.0, 0.3125, 1.0, 0.375, 1.0, 0.375, 1.0, 0.3125, 1.0, 0.75, 1.0, 0.8125, 1.0, 0.8125, 1.0, 0.75, 1.0, 0.25, 1.0, 0.3125, 1.0, 0.3125, 1.0, 0.25, 1.0, 0.6875, 1.0, 0.75, 1.0, 0.75, 1.0, 0.6875, 1.0, 0.1875, 1.0, 0.25, 1.0, 0.25, 1.0, 0.1875, 1.0, 0.625, 1.0, 0.6875, 1.0, 0.6875, 1.0, 0.625, 1.0, 0.125, 1.0, 0.1875, 1.0, 0.1875, 1.0, 0.125, 1.0, 0.375, 1.0, 0.4375, 1.0, 0.4375, 1.0, 0.375, 1.0, 0.6875, 1.0, 0.75, 1.0, 0.75, 1.0, 0.6875, 1.0, 0.1875, 1.0, 0.25, 1.0, 0.25, 1.0, 0.1875, 1.0, 0.625, 1.0, 0.6875, 1.0, 0.6875, 1.0, 0.625, 1.0, 0.125, 1.0, 0.1875, 1.0, 0.1875, 1.0, 0.125, 1.0, 0.5625, 1.0, 0.625, 1.0, 0.625, 1.0, 0.5625, 1.0, 0.0625, 1.0, 0.125, 1.0, 0.125, 1.0, 0.0625, 1.0, 0.5, 1.0, 0.5625, 1.0, 0.5625, 1.0, 0.5, 1.0, 0.9375, 1.0, 1.0, 1.0, 1.0, 1.0, 0.9375, 1.0, 0.0, 1.0, 0.0625, 1.0, 0.0625, 1.0, 0.0, 1.0, 0.4375, 1.0, 0.5, 1.0, 0.5, 1.0, 0.4375, 1.0, 0.875, 1.0, 0.9375, 1.0, 0.9375, 1.0, 0.875, 1.0, 0.375, 1.0, 0.4375, 1.0, 0.4375, 1.0, 0.375, 1.0, 0.8125, 1.0, 0.875, 1.0, 0.875, 1.0, 0.8125, 1.0, 0.3125, 1.0, 0.375, 1.0, 0.375, 1.0, 0.3125, 1.0, 0.75, 1.0, 0.8125, 1.0, 0.8125, 1.0, 0.75, 1.0, 0.0625, 1.0, 0.125, 1.0, 0.125, 1.0, 0.0625, 1.0, 0.8125, 1.0, 0.875, 1.0, 0.875, 1.0, 0.8125, 1.0, 0.3125, 1.0, 0.375, 1.0, 0.375, 1.0, 0.3125, 1.0, 0.75, 1.0, 0.8125, 1.0, 0.8125, 1.0, 0.75, 1.0, 0.25, 1.0, 0.3125, 1.0, 0.3125, 1.0, 0.25, 1.0, 0.6875, 1.0, 0.75, 1.0, 0.75, 1.0, 0.6875, 1.0, 0.1875, 1.0, 0.25, 1.0, 0.25, 1.0, 0.1875, 1.0, 0.625, 1.0, 0.6875, 1.0, 0.6875, 1.0, 0.625, 1.0, 0.125, 1.0, 0.1875, 1.0, 0.1875, 1.0, 0.125, 1.0, 0.5625, 1.0, 0.625, 1.0, 0.625, 1.0, 0.5625, 1.0, 0.0625, 1.0, 0.125, 1.0, 0.125, 1.0, 0.0625, 1.0, 0.5, 1.0, 0.5625, 1.0, 0.5625, 1.0, 0.5, 1.0, 0.9375, 1.0, 1.0, 1.0, 1.0, 1.0, 0.9375, 1.0, 0.0, 1.0, 0.0625, 1.0, 0.0625, 1.0, 0.0, 1.0, 0.4375, 1.0, 0.5, 1.0, 0.5, 1.0, 0.4375, 1.0, 0.875, 1.0, 0.9375, 1.0, 0.9375, 1.0, 0.875, 1.0, 0.6875, 1.0, 0.75, 1.0, 0.75, 1.0, 0.6875, 1.0, 0.5, 1.0, 0.5625, 1.0, 0.5625, 1.0, 0.5, 1.0, 0.9375, 1.0, 1.0, 1.0, 1.0, 1.0, 0.9375, 1.0, 0.0, 1.0, 0.0625, 1.0, 0.0625, 1.0, 0.0, 1.0, 0.4375, 1.0, 0.5, 1.0, 0.5, 1.0, 0.4375, 1.0, 0.875, 1.0, 0.9375, 1.0, 0.9375, 1.0, 0.875, 1.0, 0.375, 1.0, 0.4375, 1.0, 0.4375, 1.0, 0.375, 1.0, 0.8125, 1.0, 0.875, 1.0, 0.875, 1.0, 0.8125, 1.0, 0.3125, 1.0, 0.375, 1.0, 0.375, 1.0, 0.3125, 1.0, 0.75, 1.0, 0.8125, 1.0, 0.8125, 1.0, 0.75, 1.0, 0.25, 1.0, 0.3125, 1.0, 0.3125, 1.0, 0.25, 1.0, 0.6875, 1.0, 0.75, 1.0, 0.75, 1.0, 0.6875, 1.0, 0.1875, 1.0, 0.25, 1.0, 0.25, 1.0, 0.1875, 1.0, 0.625, 1.0, 0.6875, 1.0, 0.6875, 1.0, 0.625, 1.0, 0.125, 1.0, 0.1875, 1.0, 0.1875, 1.0, 0.125, 1.0, 0.5625, 1.0, 0.625, 1.0, 0.625, 1.0, 0.5625, 1.0, 0.375, 1.0, 0.4375, 1.0, 0.4375, 1.0, 0.375, 1.0, 0.1875, 1.0, 0.25, 1.0, 0.25, 1.0, 0.1875, 1.0, 0.625, 1.0, 0.6875, 1.0, 0.6875, 1.0, 0.625, 1.0, 0.125, 1.0, 0.1875, 1.0, 0.1875, 1.0, 0.125, 1.0, 0.5625, 1.0, 0.625, 1.0, 0.625, 1.0, 0.5625, 1.0, 0.0625, 1.0, 0.125, 1.0, 0.125, 1.0, 0.0625, 1.0, 0.5, 1.0, 0.5625, 1.0, 0.5625, 1.0, 0.5, 1.0, 0.9375, 1.0, 1.0, 1.0, 1.0, 1.0, 0.9375, 1.0, 0.0, 1.0, 0.0625, 1.0, 0.0625, 1.0, 0.0, 1.0, 0.4375, 1.0, 0.5, 1.0, 0.5, 1.0, 0.4375, 1.0, 0.875, 1.0, 0.9375, 1.0, 0.9375, 1.0, 0.875, 1.0, 0.375, 1.0, 0.4375, 1.0, 0.4375, 1.0, 0.375, 1.0, 0.8125, 1.0, 0.875, 1.0, 0.875, 1.0, 0.8125, 1.0, 0.3125, 1.0, 0.375, 1.0, 0.375, 1.0, 0.3125, 1.0, 0.75, 1.0, 0.8125, 1.0, 0.8125, 1.0, 0.75, 1.0, 0.25, 1.0, 0.3125, 1.0, 0.3125, 1.0, 0.25, 1.0, 0.0625, 1.0, 0.125, 1.0, 0.125, 1.0, 0.0625, 1.0, 0.8125, 1.0, 0.875, 1.0, 0.875, 1.0, 0.8125, 1.0, 0.3125, 1.0, 0.375, 1.0, 0.375, 1.0, 0.3125, 1.0, 0.75, 1.0, 0.8125, 1.0, 0.8125, 1.0, 0.75, 1.0, 0.25, 1.0, 0.3125, 1.0, 0.3125, 1.0, 0.25, 1.0, 0.6875, 1.0, 0.75, 1.0, 0.75, 1.0, 0.6875, 1.0, 0.1875, 1.0, 0.25, 1.0, 0.25, 1.0, 0.1875, 1.0, 0.625, 1.0, 0.6875, 1.0, 0.6875, 1.0, 0.625, 1.0, 0.125, 1.0, 0.1875, 1.0, 0.1875, 1.0, 0.125, 1.0, 0.5625, 1.0, 0.625, 1.0, 0.625, 1.0, 0.5625, 1.0, 0.0625, 1.0, 0.125, 1.0, 0.125, 1.0, 0.0625, 1.0, 0.5, 1.0, 0.5625, 1.0, 0.5625, 1.0, 0.5, 1.0, 0.9375, 1.0, 1.0, 1.0, 1.0, 1.0, 0.9375, 1.0, 0.0, 1.0, 0.0625, 1.0, 0.0625, 1.0, 0.0, 1.0, 0.4375, 1.0, 0.5, 1.0, 0.5, 1.0, 0.4375, 1.0, 0.875, 1.0, 0.9375, 1.0, 0.9375, 1.0, 0.875, 1.0, 0.6875, 1.0, 0.75, 1.0, 0.75, 1.0, 0.6875, 1.0, 0.5, 1.0, 0.5625, 1.0, 0.5625, 1.0, 0.5, 1.0, 0.9375, 1.0, 1.0, 1.0, 1.0, 1.0, 0.9375, 1.0, 0.0, 1.0, 0.0625, 1.0, 0.0625, 1.0, 0.0, 1.0, 0.4375, 1.0, 0.5, 1.0, 0.5, 1.0, 0.4375, 1.0, 0.875, 1.0, 0.9375, 1.0, 0.9375, 1.0, 0.875, 1.0, 0.375, 1.0, 0.4375, 1.0, 0.4375, 1.0, 0.375, 1.0, 0.8125, 1.0, 0.875, 1.0, 0.875, 1.0, 0.8125, 1.0, 0.3125, 1.0, 0.375, 1.0, 0.375, 1.0, 0.3125, 1.0, 0.75, 1.0, 0.8125, 1.0, 0.8125, 1.0, 0.75, 1.0, 0.25, 1.0, 0.3125, 1.0, 0.3125, 1.0, 0.25, 1.0, 0.6875, 1.0, 0.75, 1.0, 0.75, 1.0, 0.6875, 1.0, 0.1875, 1.0, 0.25, 1.0, 0.25, 1.0, 0.1875, 1.0, 0.625, 1.0, 0.6875, 1.0, 0.6875, 1.0, 0.625, 1.0, 0.125, 1.0, 0.1875, 1.0, 0.1875, 1.0, 0.125, 1.0, 0.5625, 1.0, 0.625, 1.0, 0.625, 1.0, 0.5625, 1.0, 0.375, 1.0, 0.4375, 1.0, 0.4375, 1.0, 0.375, 1.0, 0.1875, 1.0, 0.25, 1.0, 0.25, 1.0, 0.1875, 1.0, 0.625, 1.0, 0.6875, 1.0, 0.6875, 1.0, 0.625, 1.0, 0.125, 1.0, 0.1875, 1.0, 0.1875, 1.0, 0.125, 1.0, 0.5625, 1.0, 0.625, 1.0, 0.625, 1.0, 0.5625, 1.0, 0.0625, 1.0, 0.125, 1.0, 0.125, 1.0, 0.0625, 1.0, 0.5, 1.0, 0.5625, 1.0, 0.5625, 1.0, 0.5, 1.0, 0.9375, 1.0, 1.0, 1.0, 1.0, 1.0, 0.9375, 1.0, 0.0, 1.0, 0.0625, 1.0, 0.0625, 1.0, 0.0, 1.0, 0.4375, 1.0, 0.5, 1.0, 0.5, 1.0, 0.4375, 1.0, 0.875, 1.0, 0.9375, 1.0, 0.9375, 1.0, 0.875, 1.0, 0.375, 1.0, 0.4375, 1.0, 0.4375, 1.0, 0.375, 1.0, 0.8125, 1.0, 0.875, 1.0, 0.875, 1.0, 0.8125, 1.0, 0.3125, 1.0, 0.375, 1.0, 0.375, 1.0, 0.3125, 1.0, 0.75, 1.0, 0.8125, 1.0, 0.8125, 1.0, 0.75, 1.0, 0.25, 1.0, 0.3125, 1.0, 0.3125, 1.0, 0.25, 1.0, 0.0, 1.0, 0.0625, 1.0, 0.0625, 1.0, 0.0, 1.0, 0.8125, 1.0, 0.875, 1.0, 0.875, 1.0, 0.8125, 1.0, 0.3125, 1.0, 0.375, 1.0, 0.375, 1.0, 0.3125, 1.0, 0.75, 1.0, 0.8125, 1.0, 0.8125, 1.0, 0.75, 1.0, 0.25, 1.0, 0.3125, 1.0, 0.3125, 1.0, 0.25, 1.0, 0.6875, 1.0, 0.75, 1.0, 0.75, 1.0, 0.6875, 1.0, 0.1875, 1.0, 0.25, 1.0, 0.25, 1.0, 0.1875, 1.0, 0.625, 1.0, 0.6875, 1.0, 0.6875, 1.0, 0.625, 1.0, 0.125, 1.0, 0.1875, 1.0, 0.1875, 1.0, 0.125, 1.0, 0.5625, 1.0, 0.625, 1.0, 0.625, 1.0, 0.5625, 1.0, 0.0625, 1.0, 0.125, 1.0, 0.125, 1.0, 0.0625, 1.0, 0.5, 1.0, 0.5625, 1.0, 0.5625, 1.0, 0.5, 1.0, 0.9375, 1.0, 1.0, 1.0, 1.0, 1.0, 0.9375, 1.0, 0.0, 1.0, 0.0625, 1.0, 0.0625, 1.0, 0.0, 1.0, 0.4375, 1.0, 0.5, 1.0, 0.5, 1.0, 0.4375, 1.0, 0.875, 1.0, 0.9375, 1.0, 0.9375, 1.0, 0.875, 1.0, 0.125, 1.0, 0.0625, 1.0, 0.0625, 1.0, 0.125, 1.0, 0.5625, 1.0, 0.5, 1.0, 0.5, 1.0, 0.5625, 1.0, 1.0, 1.0, 0.9375, 1.0, 0.9375, 1.0, 1.0, 1.0, 0.0625, 1.0, 0.0, 1.0, 0.0, 1.0, 0.0625, 1.0, 0.5, 1.0, 0.4375, 1.0, 0.4375, 1.0, 0.5, 1.0, 0.9375, 1.0, 0.875, 1.0, 0.875, 1.0, 0.9375, 1.0, 0.4375, 1.0, 0.375, 1.0, 0.375, 1.0, 0.4375, 1.0, 0.875, 1.0, 0.8125, 1.0, 0.8125, 1.0, 0.875, 1.0, 0.375, 1.0, 0.3125, 1.0, 0.3125, 1.0, 0.375, 1.0, 0.8125, 1.0, 0.75, 1.0, 0.75, 1.0, 0.8125, 1.0, 0.3125, 1.0, 0.25, 1.0, 0.25, 1.0, 0.3125, 1.0, 0.75, 1.0, 0.6875, 1.0, 0.6875, 1.0, 0.75, 1.0, 0.25, 1.0, 0.1875, 1.0, 0.1875, 1.0, 0.25, 1.0, 0.6875, 1.0, 0.625, 1.0, 0.625, 1.0, 0.6875, 1.0, 0.1875, 1.0, 0.125, 1.0, 0.125, 1.0, 0.1875, 1.0, 0.1875, 0.5, 0.125, 0.5, 0.125, 1.0, 0.1875, 1.0, 0.25, 0.5, 0.1875, 0.5, 0.1875, 1.0, 0.25, 1.0, 0.3125, 0.5, 0.25, 0.5, 0.25, 1.0, 0.3125, 1.0, 0.375, 0.5, 0.3125, 0.5, 0.3125, 1.0, 0.375, 1.0, 0.4375, 0.5, 0.375, 0.5, 0.375, 1.0, 0.4375, 1.0, 0.5, 0.5, 0.4375, 0.5, 0.4375, 1.0, 0.5, 1.0, 0.5625, 0.5, 0.5, 0.5, 0.5, 1.0, 0.5625, 1.0, 0.625, 0.5, 0.5625, 0.5, 0.5625, 1.0, 0.625, 1.0, 0.6875, 0.5, 0.625, 0.5, 0.625, 1.0, 0.6875, 1.0, 0.75, 0.5, 0.6875, 0.5, 0.6875, 1.0, 0.75, 1.0, 0.8125, 0.5, 0.75, 0.5, 0.75, 1.0, 0.8125, 1.0, 0.875, 0.5, 0.8125, 0.5, 0.8125, 1.0, 0.875, 1.0, 0.9375, 0.5, 0.875, 0.5, 0.875, 1.0, 0.9375, 1.0, 1.0, 0.5, 0.9375, 0.5, 0.9375, 1.0, 1.0, 1.0, 0.0625, 0.5, 1.0, 0.5, 0.0, 1.0, 0.0625, 1.0, 0.125, 0.5, 0.0625, 0.5, 0.0625, 1.0, 0.125, 1.0, 0.125, 1.0, 0.0625, 1.0, 0.0625, 1.0, 0.125, 1.0, 0.4375, 1.0, 0.5, 1.0, 0.5, 1.0, 0.4375, 1.0, 0.875, 1.0, 0.9375, 1.0, 0.9375, 1.0, 0.875, 1.0, 0.375, 1.0, 0.4375, 1.0, 0.4375, 1.0, 0.375, 1.0, 0.8125, 1.0, 0.875, 1.0, 0.875, 1.0, 0.8125, 1.0, 0.3125, 1.0, 0.375, 1.0, 0.375, 1.0, 0.3125, 1.0, 0.75, 1.0, 0.8125, 1.0, 0.8125, 1.0, 0.75, 1.0, 0.25, 1.0, 0.3125, 1.0, 0.3125, 1.0, 0.25, 1.0, 0.6875, 1.0, 0.75, 1.0, 0.75, 1.0, 0.6875, 1.0, 0.1875, 1.0, 0.25, 1.0, 0.25, 1.0, 0.1875, 1.0, 0.625, 1.0, 0.6875, 1.0, 0.6875, 1.0, 0.625, 1.0, 0.125, 1.0, 0.1875, 1.0, 0.1875, 1.0, 0.125, 1.0, 0.5625, 1.0, 0.625, 1.0, 0.625, 1.0, 0.5625, 1.0, 0.0625, 1.0, 0.125, 1.0, 0.125, 1.0, 0.0625, 1.0, 0.5, 1.0, 0.5625, 1.0, 0.5625, 1.0, 0.5, 1.0, 0.9375, 1.0, 1.0, 1.0, 1.0, 1.0, 0.9375, 1.0, 0.3418, 0.4717, 0.25, 0.49, 0.1582, 0.4717, 0.08029, 0.4197, 0.02827, 0.3418, 0.01, 0.25, 0.02827, 0.1582, 0.08029, 0.08029, 0.1582, 0.02827, 0.25, 0.01, 0.3418, 0.02827, 0.4197, 0.08029, 0.4717, 0.1582, 0.49, 0.25, 0.4717, 0.3418, 0.4197, 0.4197, 0.49, 0.25, 0.4717, 0.1582, 0.4717, 0.1582, 0.49, 0.25, 1.0, 1.0, 0.9375, 1.0, 0.9375, 1.0, 1.0, 1.0, 0.4717, 0.3418, 0.49, 0.25, 0.49, 0.25, 0.4717, 0.3418, 0.3125, 1.0, 0.375, 1.0, 0.375, 1.0, 0.3125, 1.0, 0.4197, 0.4197, 0.4717, 0.3418, 0.4717, 0.3418, 0.4197, 0.4197, 0.1875, 1.0, 0.125, 1.0, 0.125, 1.0, 0.1875, 1.0, 0.1582, 0.4717, 0.25, 0.49, 0.25, 0.49, 0.1582, 0.4717, 0.3418, 0.4717, 0.4197, 0.4197, 0.4197, 0.4197, 0.3418, 0.4717, 0.375, 1.0, 0.4375, 1.0, 0.4375, 1.0, 0.375, 1.0, 0.08029, 0.4197, 0.1582, 0.4717, 0.1582, 0.4717, 0.08029, 0.4197, 0.25, 0.49, 0.3418, 0.4717, 0.3418, 0.4717, 0.25, 0.49, 0.25, 1.0, 0.1875, 1.0, 0.1875, 1.0, 0.25, 1.0, 0.02827, 0.3418, 0.08029, 0.4197, 0.08029, 0.4197, 0.02827, 0.3418, 0.4375, 1.0, 0.5, 1.0, 0.5, 1.0, 0.4375, 1.0, 0.01, 0.25, 0.02827, 0.3418, 0.02827, 0.3418, 0.01, 0.25, 0.375, 1.0, 0.4375, 1.0, 0.4375, 1.0, 0.375, 1.0, 0.8125, 1.0, 0.875, 1.0, 0.875, 1.0, 0.8125, 1.0, 0.3125, 1.0, 0.375, 1.0, 0.375, 1.0, 0.3125, 1.0, 0.75, 1.0, 0.8125, 1.0, 0.8125, 1.0, 0.75, 1.0, 0.25, 1.0, 0.3125, 1.0, 0.3125, 1.0, 0.25, 1.0, 0.6875, 1.0, 0.75, 1.0, 0.75, 1.0, 0.6875, 1.0, 0.1875, 1.0, 0.25, 1.0, 0.25, 1.0, 0.1875, 1.0, 0.625, 1.0, 0.6875, 1.0, 0.6875, 1.0, 0.625, 1.0, 0.125, 1.0, 0.1875, 1.0, 0.1875, 1.0, 0.125, 1.0, 0.5625, 1.0, 0.625, 1.0, 0.625, 1.0, 0.5625, 1.0, 0.0625, 1.0, 0.125, 1.0, 0.125, 1.0, 0.0625, 1.0, 0.5, 1.0, 0.5625, 1.0, 0.5625, 1.0, 0.5, 1.0, 0.9375, 1.0, 1.0, 1.0, 1.0, 1.0, 0.9375, 1.0, 0.0, 1.0, 0.0625, 1.0, 0.0625, 1.0, 0.0, 1.0, 0.4375, 1.0, 0.5, 1.0, 0.5, 1.0, 0.4375, 1.0, 0.875, 1.0, 0.9375, 1.0, 0.9375, 1.0, 0.875, 1.0, 0.4717, 0.1582, 0.4197, 0.08029, 0.4197, 0.08029, 0.4717, 0.1582, 0.3125, 1.0, 0.25, 1.0, 0.25, 1.0, 0.3125, 1.0, 0.4197, 0.08029, 0.3418, 0.02827, 0.3418, 0.02827, 0.4197, 0.08029, 0.5, 1.0, 0.5625, 1.0, 0.5625, 1.0, 0.5, 1.0, 0.3418, 0.02827, 0.25, 0.01, 0.25, 0.01, 0.3418, 0.02827, 0.375, 1.0, 0.3125, 1.0, 0.3125, 1.0, 0.375, 1.0, 0.25, 0.01, 0.1582, 0.02827, 0.1582, 0.02827, 0.25, 0.01, 0.5625, 1.0, 0.625, 1.0, 0.625, 1.0, 0.5625, 1.0, 0.4375, 1.0, 0.375, 1.0, 0.375, 1.0, 0.4375, 1.0, 0.1582, 0.02827, 0.08029, 0.08029, 0.08029, 0.08029, 0.1582, 0.02827, 0.625, 1.0, 0.6875, 1.0, 0.6875, 1.0, 0.625, 1.0, 0.5, 1.0, 0.4375, 1.0, 0.4375, 1.0, 0.5, 1.0, 0.08029, 0.08029, 0.02827, 0.1582, 0.02827, 0.1582, 0.08029, 0.08029, 0.6875, 1.0, 0.75, 1.0, 0.75, 1.0, 0.6875, 1.0, 0.02827, 0.1582, 0.01, 0.25, 0.01, 0.25, 0.02827, 0.1582, 0.5625, 1.0, 0.5, 1.0, 0.5, 1.0, 0.5625, 1.0, 0.3125, 1.0, 0.375, 1.0, 0.375, 1.0, 0.3125, 1.0, 0.375, 1.0, 0.4375, 1.0, 0.4375, 1.0, 0.375, 1.0, 0.4375, 1.0, 0.5, 1.0, 0.5, 1.0, 0.4375, 1.0, 0.5, 1.0, 0.5625, 1.0, 0.5625, 1.0, 0.5, 1.0, 0.5625, 1.0, 0.625, 1.0, 0.625, 1.0, 0.5625, 1.0, 0.625, 1.0, 0.6875, 1.0, 0.6875, 1.0, 0.625, 1.0, 0.6875, 1.0, 0.75, 1.0, 0.75, 1.0, 0.6875, 1.0, 0.25, 1.0, 0.3125, 1.0, 0.3125, 1.0, 0.25, 1.0, 0.1875, 1.0, 0.25, 1.0, 0.25, 1.0, 0.1875, 1.0, 0.125, 1.0, 0.1875, 1.0, 0.1875, 1.0, 0.125, 1.0, 0.9375, 1.0, 1.0, 1.0, 1.0, 1.0, 0.9375, 1.0, 0.0625, 1.0, 0.125, 1.0, 0.125, 1.0, 0.0625, 1.0, 0.875, 1.0, 0.9375, 1.0, 0.9375, 1.0, 0.875, 1.0, 0.0, 1.0, 0.0625, 1.0, 0.0625, 1.0, 0.0, 1.0, 0.8125, 1.0, 0.875, 1.0, 0.875, 1.0, 0.8125, 1.0, 0.75, 1.0, 0.8125, 1.0, 0.8125, 1.0, 0.75, 1.0, 0.25, 1.0, 0.3125, 1.0, 0.3125, 1.0, 0.25, 1.0, 0.9375, 1.0, 0.875, 1.0, 0.875, 1.0, 0.9375, 1.0, 0.0625, 1.0, 0.0, 1.0, 0.0, 1.0, 0.0625, 1.0, 0.1875, 1.0, 0.25, 1.0, 0.25, 1.0, 0.1875, 1.0, 0.875, 1.0, 0.8125, 1.0, 0.8125, 1.0, 0.875, 1.0, 0.125, 1.0, 0.1875, 1.0, 0.1875, 1.0, 0.125, 1.0, 0.8125, 1.0, 0.75, 1.0, 0.75, 1.0, 0.8125, 1.0, 0.9375, 1.0, 1.0, 1.0, 1.0, 1.0, 0.9375, 1.0, 0.0625, 1.0, 0.125, 1.0, 0.125, 1.0, 0.0625, 1.0, 0.75, 1.0, 0.6875, 1.0, 0.6875, 1.0, 0.75, 1.0, 0.875, 1.0, 0.9375, 1.0, 0.9375, 1.0, 0.875, 1.0, 0.0, 1.0, 0.0625, 1.0, 0.0625, 1.0, 0.0, 1.0, 0.6875, 1.0, 0.625, 1.0, 0.625, 1.0, 0.6875, 1.0, 0.8125, 1.0, 0.875, 1.0, 0.875, 1.0, 0.8125, 1.0, 0.625, 1.0, 0.5625, 1.0, 0.5625, 1.0, 0.625, 1.0, 0.75, 1.0, 0.8125, 1.0, 0.8125, 1.0, 0.75, 1.0])
me_cylinder.update()
me_cylinder_001 = bpy.data.meshes.new('Cylinder.001')
me_cylinder_001.from_pydata([(0.0, 0.05, -0.5), (0.0, 0.05, 2.0), (0.01913, 0.04619, -0.5), (0.01913, 0.04619, 2.0), (0.03536, 0.03536, -0.5), (0.03536, 0.03536, 2.0), (0.04619, 0.01913, -0.5), (0.04619, 0.01913, 2.0), (0.05, 0.0, -0.5), (0.05, 6.557e-08, 2.0), (0.04619, -0.01913, -0.5), (0.04619, -0.01913, 2.0), (0.03536, -0.03536, -0.5), (0.03536, -0.03536, 2.0), (0.01913, -0.04619, -0.5), (0.01913, -0.04619, 2.0), (0.0, -0.05, -0.5), (0.0, -0.05, 2.0), (-0.01913, -0.04619, -0.5), (-0.01913, -0.04619, 2.0), (-0.03536, -0.03536, -0.5), (-0.03536, -0.03536, 2.0), (-0.04619, -0.01913, -0.5), (-0.04619, -0.01913, 2.0), (-0.05, 0.0, -0.5), (-0.05, 6.557e-08, 2.0), (-0.04619, 0.01913, -0.5), (-0.04619, 0.01913, 2.0), (-0.03536, 0.03536, -0.5), (-0.03536, 0.03536, 2.0), (-0.01913, 0.04619, -0.5), (-0.01913, 0.04619, 2.0), (0.0, -0.35, -0.5), (0.0, -0.35, 2.0), (0.01913, -0.3538, -0.5), (0.01913, -0.3538, 2.0), (0.03536, -0.3646, -0.5), (0.03536, -0.3646, 2.0), (0.04619, -0.3809, -0.5), (0.04619, -0.3809, 2.0), (0.05, -0.4, -0.5), (0.05, -0.4, 2.0), (0.04619, -0.4191, -0.5), (0.04619, -0.4191, 2.0), (0.03536, -0.4354, -0.5), (0.03536, -0.4354, 2.0), (0.01913, -0.4462, -0.5), (0.01913, -0.4462, 2.0), (0.0, -0.45, -0.5), (0.0, -0.45, 2.0), (-0.01913, -0.4462, -0.5), (-0.01913, -0.4462, 2.0), (-0.03536, -0.4354, -0.5), (-0.03536, -0.4354, 2.0), (-0.04619, -0.4191, -0.5), (-0.04619, -0.4191, 2.0), (-0.05, -0.4, -0.5), (-0.05, -0.4, 2.0), (-0.04619, -0.3809, -0.5), (-0.04619, -0.3809, 2.0), (-0.03536, -0.3646, -0.5), (-0.03536, -0.3646, 2.0), (-0.01913, -0.3538, -0.5), (-0.01913, -0.3538, 2.0), (0.2165, -0.075, -0.5), (0.2165, -0.075, 2.0), (0.2228, -0.09347, -0.5), (0.2228, -0.09347, 2.0), (0.2215, -0.1129, -0.5), (0.2215, -0.1129, 2.0), (0.2129, -0.1304, -0.5), (0.2129, -0.1304, 2.0), (0.1982, -0.1433, -0.5), (0.1982, -0.1433, 2.0), (0.1797, -0.1496, -0.5), (0.1797, -0.1496, 2.0), (0.1603, -0.1483, -0.5), (0.1603, -0.1483, 2.0), (0.1428, -0.1397, -0.5), (0.1428, -0.1397, 2.0), (0.1299, -0.125, -0.5), (0.1299, -0.125, 2.0), (0.1236, -0.1065, -0.5), (0.1236, -0.1065, 2.0), (0.1249, -0.08706, -0.5), (0.1249, -0.08706, 2.0), (0.1335, -0.06956, -0.5), (0.1335, -0.06956, 2.0), (0.1482, -0.0567, -0.5), (0.1482, -0.0567, 2.0), (0.1667, -0.05043, -0.5), (0.1667, -0.05043, 2.0), (0.1861, -0.0517, -0.5), (0.1861, -0.0517, 2.0), (0.2036, -0.06033, -0.5), (0.2036, -0.06033, 2.0), (-0.1299, -0.275, -0.5), (-0.1299, -0.275, 2.0), (-0.1236, -0.2935, -0.5), (-0.1236, -0.2935, 2.0), (-0.1249, -0.3129, -0.5), (-0.1249, -0.3129, 2.0), (-0.1335, -0.3304, -0.5), (-0.1335, -0.3304, 2.0), (-0.1482, -0.3433, -0.5), (-0.1482, -0.3433, 2.0), (-0.1667, -0.3496, -0.5), (-0.1667, -0.3496, 2.0), (-0.1861, -0.3483, -0.5), (-0.1861, -0.3483, 2.0), (-0.2036, -0.3397, -0.5), (-0.2036, -0.3397, 2.0), (-0.2165, -0.325, -0.5), (-0.2165, -0.325, 2.0), (-0.2228, -0.3065, -0.5), (-0.2228, -0.3065, 2.0), (-0.2215, -0.2871, -0.5), (-0.2215, -0.2871, 2.0), (-0.2129, -0.2696, -0.5), (-0.2129, -0.2696, 2.0), (-0.1982, -0.2567, -0.5), (-0.1982, -0.2567, 2.0), (-0.1797, -0.2504, -0.5), (-0.1797, -0.2504, 2.0), (-0.1603, -0.2517, -0.5), (-0.1603, -0.2517, 2.0), (-0.1428, -0.2603, -0.5), (-0.1428, -0.2603, 2.0), (0.2165, -0.325, -0.5), (0.2165, -0.325, 2.0), (0.2036, -0.3397, -0.5), (0.2036, -0.3397, 2.0), (0.1861, -0.3483, -0.5), (0.1861, -0.3483, 2.0), (0.1667, -0.3496, -0.5), (0.1667, -0.3496, 2.0), (0.1482, -0.3433, -0.5), (0.1482, -0.3433, 2.0), (0.1335, -0.3304, -0.5), (0.1335, -0.3304, 2.0), (0.1249, -0.3129, -0.5), (0.1249, -0.3129, 2.0), (0.1236, -0.2935, -0.5), (0.1236, -0.2935, 2.0), (0.1299, -0.275, -0.5), (0.1299, -0.275, 2.0), (0.1428, -0.2603, -0.5), (0.1428, -0.2603, 2.0), (0.1603, -0.2517, -0.5), (0.1603, -0.2517, 2.0), (0.1797, -0.2504, -0.5), (0.1797, -0.2504, 2.0), (0.1982, -0.2567, -0.5), (0.1982, -0.2567, 2.0), (0.2129, -0.2696, -0.5), (0.2129, -0.2696, 2.0), (0.2215, -0.2871, -0.5), (0.2215, -0.2871, 2.0), (0.2228, -0.3065, -0.5), (0.2228, -0.3065, 2.0), (-0.1299, -0.125, -0.5), (-0.1299, -0.125, 2.0), (-0.1428, -0.1397, -0.5), (-0.1428, -0.1397, 2.0), (-0.1603, -0.1483, -0.5), (-0.1603, -0.1483, 2.0), (-0.1797, -0.1496, -0.5), (-0.1797, -0.1496, 2.0), (-0.1982, -0.1433, -0.5), (-0.1982, -0.1433, 2.0), (-0.2129, -0.1304, -0.5), (-0.2129, -0.1304, 2.0), (-0.2215, -0.1129, -0.5), (-0.2215, -0.1129, 2.0), (-0.2228, -0.09347, -0.5), (-0.2228, -0.09347, 2.0), (-0.2165, -0.075, -0.5), (-0.2165, -0.075, 2.0), (-0.2036, -0.06033, -0.5), (-0.2036, -0.06033, 2.0), (-0.1861, -0.0517, -0.5), (-0.1861, -0.0517, 2.0), (-0.1667, -0.05043, -0.5), (-0.1667, -0.05043, 2.0), (-0.1482, -0.0567, -0.5), (-0.1482, -0.0567, 2.0), (-0.1335, -0.06956, -0.5), (-0.1335, -0.06956, 2.0), (-0.1249, -0.08706, -0.5), (-0.1249, -0.08706, 2.0), (-0.1236, -0.1065, -0.5), (-0.1236, -0.1065, 2.0)], [], [(0, 1, 3, 2), (2, 3, 5, 4), (4, 5, 7, 6), (6, 7, 9, 8), (8, 9, 11, 10), (10, 11, 13, 12), (12, 13, 15, 14), (14, 15, 17, 16), (16, 17, 19, 18), (18, 19, 21, 20), (20, 21, 23, 22), (22, 23, 25, 24), (24, 25, 27, 26), (26, 27, 29, 28), (3, 1, 31, 29, 27, 25, 23, 21, 19, 17, 15, 13, 11, 9, 7, 5), (28, 29, 31, 30), (30, 31, 1, 0), (0, 2, 4, 6, 8, 10, 12, 14, 16, 18, 20, 22, 24, 26, 28, 30), (32, 33, 35, 34), (34, 35, 37, 36), (36, 37, 39, 38), (38, 39, 41, 40), (40, 41, 43, 42), (42, 43, 45, 44), (44, 45, 47, 46), (46, 47, 49, 48), (48, 49, 51, 50), (50, 51, 53, 52), (52, 53, 55, 54), (54, 55, 57, 56), (56, 57, 59, 58), (58, 59, 61, 60), (35, 33, 63, 61, 59, 57, 55, 53, 51, 49, 47, 45, 43, 41, 39, 37), (60, 61, 63, 62), (62, 63, 33, 32), (32, 34, 36, 38, 40, 42, 44, 46, 48, 50, 52, 54, 56, 58, 60, 62), (64, 65, 67, 66), (66, 67, 69, 68), (68, 69, 71, 70), (70, 71, 73, 72), (72, 73, 75, 74), (74, 75, 77, 76), (76, 77, 79, 78), (78, 79, 81, 80), (80, 81, 83, 82), (82, 83, 85, 84), (84, 85, 87, 86), (86, 87, 89, 88), (88, 89, 91, 90), (90, 91, 93, 92), (67, 65, 95, 93, 91, 89, 87, 85, 83, 81, 79, 77, 75, 73, 71, 69), (92, 93, 95, 94), (94, 95, 65, 64), (64, 66, 68, 70, 72, 74, 76, 78, 80, 82, 84, 86, 88, 90, 92, 94), (96, 97, 99, 98), (98, 99, 101, 100), (100, 101, 103, 102), (102, 103, 105, 104), (104, 105, 107, 106), (106, 107, 109, 108), (108, 109, 111, 110), (110, 111, 113, 112), (112, 113, 115, 114), (114, 115, 117, 116), (116, 117, 119, 118), (118, 119, 121, 120), (120, 121, 123, 122), (122, 123, 125, 124), (99, 97, 127, 125, 123, 121, 119, 117, 115, 113, 111, 109, 107, 105, 103, 101), (124, 125, 127, 126), (126, 127, 97, 96), (96, 98, 100, 102, 104, 106, 108, 110, 112, 114, 116, 118, 120, 122, 124, 126), (128, 129, 131, 130), (130, 131, 133, 132), (132, 133, 135, 134), (134, 135, 137, 136), (136, 137, 139, 138), (138, 139, 141, 140), (140, 141, 143, 142), (142, 143, 145, 144), (144, 145, 147, 146), (146, 147, 149, 148), (148, 149, 151, 150), (150, 151, 153, 152), (152, 153, 155, 154), (154, 155, 157, 156), (131, 129, 159, 157, 155, 153, 151, 149, 147, 145, 143, 141, 139, 137, 135, 133), (156, 157, 159, 158), (158, 159, 129, 128), (128, 130, 132, 134, 136, 138, 140, 142, 144, 146, 148, 150, 152, 154, 156, 158), (160, 161, 163, 162), (162, 163, 165, 164), (164, 165, 167, 166), (166, 167, 169, 168), (168, 169, 171, 170), (170, 171, 173, 172), (172, 173, 175, 174), (174, 175, 177, 176), (176, 177, 179, 178), (178, 179, 181, 180), (180, 181, 183, 182), (182, 183, 185, 184), (184, 185, 187, 186), (186, 187, 189, 188), (163, 161, 191, 189, 187, 185, 183, 181, 179, 177, 175, 173, 171, 169, 167, 165), (188, 189, 191, 190), (190, 191, 161, 160), (160, 162, 164, 166, 168, 170, 172, 174, 176, 178, 180, 182, 184, 186, 188, 190)])
_uv = me_cylinder_001.uv_layers.new(name='UVMap')
_uv.uv.foreach_set('vector', [1.0, 0.5, 1.0, 1.0, 0.9375, 1.0, 0.9375, 0.5, 0.9375, 0.5, 0.9375, 1.0, 0.875, 1.0, 0.875, 0.5, 0.875, 0.5, 0.875, 1.0, 0.8125, 1.0, 0.8125, 0.5, 0.8125, 0.5, 0.8125, 1.0, 0.75, 1.0, 0.75, 0.5, 0.75, 0.5, 0.75, 1.0, 0.6875, 1.0, 0.6875, 0.5, 0.6875, 0.5, 0.6875, 1.0, 0.625, 1.0, 0.625, 0.5, 0.625, 0.5, 0.625, 1.0, 0.5625, 1.0, 0.5625, 0.5, 0.5625, 0.5, 0.5625, 1.0, 0.5, 1.0, 0.5, 0.5, 0.5, 0.5, 0.5, 1.0, 0.4375, 1.0, 0.4375, 0.5, 0.4375, 0.5, 0.4375, 1.0, 0.375, 1.0, 0.375, 0.5, 0.375, 0.5, 0.375, 1.0, 0.3125, 1.0, 0.3125, 0.5, 0.3125, 0.5, 0.3125, 1.0, 0.25, 1.0, 0.25, 0.5, 0.25, 0.5, 0.25, 1.0, 0.1875, 1.0, 0.1875, 0.5, 0.1875, 0.5, 0.1875, 1.0, 0.125, 1.0, 0.125, 0.5, 0.3418, 0.4717, 0.25, 0.49, 0.1582, 0.4717, 0.08029, 0.4197, 0.02827, 0.3418, 0.01, 0.25, 0.02827, 0.1582, 0.08029, 0.08029, 0.1582, 0.02827, 0.25, 0.01, 0.3418, 0.02827, 0.4197, 0.08029, 0.4717, 0.1582, 0.49, 0.25, 0.4717, 0.3418, 0.4197, 0.4197, 0.125, 0.5, 0.125, 1.0, 0.0625, 1.0, 0.0625, 0.5, 0.0625, 0.5, 0.0625, 1.0, 0.0, 1.0, 0.0, 0.5, 0.75, 0.49, 0.8418, 0.4717, 0.9197, 0.4197, 0.9717, 0.3418, 0.99, 0.25, 0.9717, 0.1582, 0.9197, 0.08029, 0.8418, 0.02827, 0.75, 0.01, 0.6582, 0.02827, 0.5803, 0.08029, 0.5283, 0.1582, 0.51, 0.25, 0.5283, 0.3418, 0.5803, 0.4197, 0.6582, 0.4717, 1.0, 0.5, 1.0, 1.0, 0.9375, 1.0, 0.9375, 0.5, 0.9375, 0.5, 0.9375, 1.0, 0.875, 1.0, 0.875, 0.5, 0.875, 0.5, 0.875, 1.0, 0.8125, 1.0, 0.8125, 0.5, 0.8125, 0.5, 0.8125, 1.0, 0.75, 1.0, 0.75, 0.5, 0.75, 0.5, 0.75, 1.0, 0.6875, 1.0, 0.6875, 0.5, 0.6875, 0.5, 0.6875, 1.0, 0.625, 1.0, 0.625, 0.5, 0.625, 0.5, 0.625, 1.0, 0.5625, 1.0, 0.5625, 0.5, 0.5625, 0.5, 0.5625, 1.0, 0.5, 1.0, 0.5, 0.5, 0.5, 0.5, 0.5, 1.0, 0.4375, 1.0, 0.4375, 0.5, 0.4375, 0.5, 0.4375, 1.0, 0.375, 1.0, 0.375, 0.5, 0.375, 0.5, 0.375, 1.0, 0.3125, 1.0, 0.3125, 0.5, 0.3125, 0.5, 0.3125, 1.0, 0.25, 1.0, 0.25, 0.5, 0.25, 0.5, 0.25, 1.0, 0.1875, 1.0, 0.1875, 0.5, 0.1875, 0.5, 0.1875, 1.0, 0.125, 1.0, 0.125, 0.5, 0.3418, 0.4717, 0.25, 0.49, 0.1582, 0.4717, 0.08029, 0.4197, 0.02827, 0.3418, 0.01, 0.25, 0.02827, 0.1582, 0.08029, 0.08029, 0.1582, 0.02827, 0.25, 0.01, 0.3418, 0.02827, 0.4197, 0.08029, 0.4717, 0.1582, 0.49, 0.25, 0.4717, 0.3418, 0.4197, 0.4197, 0.125, 0.5, 0.125, 1.0, 0.0625, 1.0, 0.0625, 0.5, 0.0625, 0.5, 0.0625, 1.0, 0.0, 1.0, 0.0, 0.5, 0.75, 0.49, 0.8418, 0.4717, 0.9197, 0.4197, 0.9717, 0.3418, 0.99, 0.25, 0.9717, 0.1582, 0.9197, 0.08029, 0.8418, 0.02827, 0.75, 0.01, 0.6582, 0.02827, 0.5803, 0.08029, 0.5283, 0.1582, 0.51, 0.25, 0.5283, 0.3418, 0.5803, 0.4197, 0.6582, 0.4717, 1.0, 0.5, 1.0, 1.0, 0.9375, 1.0, 0.9375, 0.5, 0.9375, 0.5, 0.9375, 1.0, 0.875, 1.0, 0.875, 0.5, 0.875, 0.5, 0.875, 1.0, 0.8125, 1.0, 0.8125, 0.5, 0.8125, 0.5, 0.8125, 1.0, 0.75, 1.0, 0.75, 0.5, 0.75, 0.5, 0.75, 1.0, 0.6875, 1.0, 0.6875, 0.5, 0.6875, 0.5, 0.6875, 1.0, 0.625, 1.0, 0.625, 0.5, 0.625, 0.5, 0.625, 1.0, 0.5625, 1.0, 0.5625, 0.5, 0.5625, 0.5, 0.5625, 1.0, 0.5, 1.0, 0.5, 0.5, 0.5, 0.5, 0.5, 1.0, 0.4375, 1.0, 0.4375, 0.5, 0.4375, 0.5, 0.4375, 1.0, 0.375, 1.0, 0.375, 0.5, 0.375, 0.5, 0.375, 1.0, 0.3125, 1.0, 0.3125, 0.5, 0.3125, 0.5, 0.3125, 1.0, 0.25, 1.0, 0.25, 0.5, 0.25, 0.5, 0.25, 1.0, 0.1875, 1.0, 0.1875, 0.5, 0.1875, 0.5, 0.1875, 1.0, 0.125, 1.0, 0.125, 0.5, 0.3418, 0.4717, 0.25, 0.49, 0.1582, 0.4717, 0.08029, 0.4197, 0.02827, 0.3418, 0.01, 0.25, 0.02827, 0.1582, 0.08029, 0.08029, 0.1582, 0.02827, 0.25, 0.01, 0.3418, 0.02827, 0.4197, 0.08029, 0.4717, 0.1582, 0.49, 0.25, 0.4717, 0.3418, 0.4197, 0.4197, 0.125, 0.5, 0.125, 1.0, 0.0625, 1.0, 0.0625, 0.5, 0.0625, 0.5, 0.0625, 1.0, 0.0, 1.0, 0.0, 0.5, 0.75, 0.49, 0.8418, 0.4717, 0.9197, 0.4197, 0.9717, 0.3418, 0.99, 0.25, 0.9717, 0.1582, 0.9197, 0.08029, 0.8418, 0.02827, 0.75, 0.01, 0.6582, 0.02827, 0.5803, 0.08029, 0.5283, 0.1582, 0.51, 0.25, 0.5283, 0.3418, 0.5803, 0.4197, 0.6582, 0.4717, 1.0, 0.5, 1.0, 1.0, 0.9375, 1.0, 0.9375, 0.5, 0.9375, 0.5, 0.9375, 1.0, 0.875, 1.0, 0.875, 0.5, 0.875, 0.5, 0.875, 1.0, 0.8125, 1.0, 0.8125, 0.5, 0.8125, 0.5, 0.8125, 1.0, 0.75, 1.0, 0.75, 0.5, 0.75, 0.5, 0.75, 1.0, 0.6875, 1.0, 0.6875, 0.5, 0.6875, 0.5, 0.6875, 1.0, 0.625, 1.0, 0.625, 0.5, 0.625, 0.5, 0.625, 1.0, 0.5625, 1.0, 0.5625, 0.5, 0.5625, 0.5, 0.5625, 1.0, 0.5, 1.0, 0.5, 0.5, 0.5, 0.5, 0.5, 1.0, 0.4375, 1.0, 0.4375, 0.5, 0.4375, 0.5, 0.4375, 1.0, 0.375, 1.0, 0.375, 0.5, 0.375, 0.5, 0.375, 1.0, 0.3125, 1.0, 0.3125, 0.5, 0.3125, 0.5, 0.3125, 1.0, 0.25, 1.0, 0.25, 0.5, 0.25, 0.5, 0.25, 1.0, 0.1875, 1.0, 0.1875, 0.5, 0.1875, 0.5, 0.1875, 1.0, 0.125, 1.0, 0.125, 0.5, 0.3418, 0.4717, 0.25, 0.49, 0.1582, 0.4717, 0.08029, 0.4197, 0.02827, 0.3418, 0.01, 0.25, 0.02827, 0.1582, 0.08029, 0.08029, 0.1582, 0.02827, 0.25, 0.01, 0.3418, 0.02827, 0.4197, 0.08029, 0.4717, 0.1582, 0.49, 0.25, 0.4717, 0.3418, 0.4197, 0.4197, 0.125, 0.5, 0.125, 1.0, 0.0625, 1.0, 0.0625, 0.5, 0.0625, 0.5, 0.0625, 1.0, 0.0, 1.0, 0.0, 0.5, 0.75, 0.49, 0.8418, 0.4717, 0.9197, 0.4197, 0.9717, 0.3418, 0.99, 0.25, 0.9717, 0.1582, 0.9197, 0.08029, 0.8418, 0.02827, 0.75, 0.01, 0.6582, 0.02827, 0.5803, 0.08029, 0.5283, 0.1582, 0.51, 0.25, 0.5283, 0.3418, 0.5803, 0.4197, 0.6582, 0.4717, 1.0, 0.5, 1.0, 1.0, 0.9375, 1.0, 0.9375, 0.5, 0.9375, 0.5, 0.9375, 1.0, 0.875, 1.0, 0.875, 0.5, 0.875, 0.5, 0.875, 1.0, 0.8125, 1.0, 0.8125, 0.5, 0.8125, 0.5, 0.8125, 1.0, 0.75, 1.0, 0.75, 0.5, 0.75, 0.5, 0.75, 1.0, 0.6875, 1.0, 0.6875, 0.5, 0.6875, 0.5, 0.6875, 1.0, 0.625, 1.0, 0.625, 0.5, 0.625, 0.5, 0.625, 1.0, 0.5625, 1.0, 0.5625, 0.5, 0.5625, 0.5, 0.5625, 1.0, 0.5, 1.0, 0.5, 0.5, 0.5, 0.5, 0.5, 1.0, 0.4375, 1.0, 0.4375, 0.5, 0.4375, 0.5, 0.4375, 1.0, 0.375, 1.0, 0.375, 0.5, 0.375, 0.5, 0.375, 1.0, 0.3125, 1.0, 0.3125, 0.5, 0.3125, 0.5, 0.3125, 1.0, 0.25, 1.0, 0.25, 0.5, 0.25, 0.5, 0.25, 1.0, 0.1875, 1.0, 0.1875, 0.5, 0.1875, 0.5, 0.1875, 1.0, 0.125, 1.0, 0.125, 0.5, 0.3418, 0.4717, 0.25, 0.49, 0.1582, 0.4717, 0.08029, 0.4197, 0.02827, 0.3418, 0.01, 0.25, 0.02827, 0.1582, 0.08029, 0.08029, 0.1582, 0.02827, 0.25, 0.01, 0.3418, 0.02827, 0.4197, 0.08029, 0.4717, 0.1582, 0.49, 0.25, 0.4717, 0.3418, 0.4197, 0.4197, 0.125, 0.5, 0.125, 1.0, 0.0625, 1.0, 0.0625, 0.5, 0.0625, 0.5, 0.0625, 1.0, 0.0, 1.0, 0.0, 0.5, 0.75, 0.49, 0.8418, 0.4717, 0.9197, 0.4197, 0.9717, 0.3418, 0.99, 0.25, 0.9717, 0.1582, 0.9197, 0.08029, 0.8418, 0.02827, 0.75, 0.01, 0.6582, 0.02827, 0.5803, 0.08029, 0.5283, 0.1582, 0.51, 0.25, 0.5283, 0.3418, 0.5803, 0.4197, 0.6582, 0.4717, 1.0, 0.5, 1.0, 1.0, 0.9375, 1.0, 0.9375, 0.5, 0.9375, 0.5, 0.9375, 1.0, 0.875, 1.0, 0.875, 0.5, 0.875, 0.5, 0.875, 1.0, 0.8125, 1.0, 0.8125, 0.5, 0.8125, 0.5, 0.8125, 1.0, 0.75, 1.0, 0.75, 0.5, 0.75, 0.5, 0.75, 1.0, 0.6875, 1.0, 0.6875, 0.5, 0.6875, 0.5, 0.6875, 1.0, 0.625, 1.0, 0.625, 0.5, 0.625, 0.5, 0.625, 1.0, 0.5625, 1.0, 0.5625, 0.5, 0.5625, 0.5, 0.5625, 1.0, 0.5, 1.0, 0.5, 0.5, 0.5, 0.5, 0.5, 1.0, 0.4375, 1.0, 0.4375, 0.5, 0.4375, 0.5, 0.4375, 1.0, 0.375, 1.0, 0.375, 0.5, 0.375, 0.5, 0.375, 1.0, 0.3125, 1.0, 0.3125, 0.5, 0.3125, 0.5, 0.3125, 1.0, 0.25, 1.0, 0.25, 0.5, 0.25, 0.5, 0.25, 1.0, 0.1875, 1.0, 0.1875, 0.5, 0.1875, 0.5, 0.1875, 1.0, 0.125, 1.0, 0.125, 0.5, 0.3418, 0.4717, 0.25, 0.49, 0.1582, 0.4717, 0.08029, 0.4197, 0.02827, 0.3418, 0.01, 0.25, 0.02827, 0.1582, 0.08029, 0.08029, 0.1582, 0.02827, 0.25, 0.01, 0.3418, 0.02827, 0.4197, 0.08029, 0.4717, 0.1582, 0.49, 0.25, 0.4717, 0.3418, 0.4197, 0.4197, 0.125, 0.5, 0.125, 1.0, 0.0625, 1.0, 0.0625, 0.5, 0.0625, 0.5, 0.0625, 1.0, 0.0, 1.0, 0.0, 0.5, 0.75, 0.49, 0.8418, 0.4717, 0.9197, 0.4197, 0.9717, 0.3418, 0.99, 0.25, 0.9717, 0.1582, 0.9197, 0.08029, 0.8418, 0.02827, 0.75, 0.01, 0.6582, 0.02827, 0.5803, 0.08029, 0.5283, 0.1582, 0.51, 0.25, 0.5283, 0.3418, 0.5803, 0.4197, 0.6582, 0.4717])
me_cylinder_001.update()
me_cube_002 = bpy.data.meshes.new('Cube.002')
me_cube_002.from_pydata([(-4.064, 4.439, 2.638), (1.0, -1.0, 0.5), (0.5, -1.0, 1.0), (0.5, 1.0, 1.0), (1.0, 1.0, 0.5), (-0.5, -1.0, 1.0), (-1.0, -1.0, 0.5), (-1.0, 1.0, 0.5), (-0.5, 1.0, 1.0), (-1.0, -1.0, -0.5), (-0.5, -1.0, -1.0), (-0.5, 1.0, -1.0), (-1.0, 1.0, -0.5), (0.5, -1.0, -1.0), (1.0, -1.0, -0.5), (1.0, 1.0, -0.5), (0.5, 1.0, -1.0)], [], [(3, 8, 5, 2), (4, 3, 2, 1), (11, 12, 7, 8, 3, 4, 15, 16), (13, 14, 1, 2, 5, 6, 9, 10), (5, 8, 7, 6), (9, 6, 7, 12), (11, 10, 9, 12), (15, 4, 1, 14), (13, 16, 15, 14), (11, 16, 13, 10)])
_uv = me_cube_002.uv_layers.new(name='UVMap')
_uv.uv.foreach_set('vector', [0.6875, 0.5, 0.8125, 0.5, 0.8125, 0.75, 0.6875, 0.75, 0.5625, 0.5, 0.6875, 0.5, 0.625, 0.8125, 0.5625, 0.75, 0.375, 0.3125, 0.4375, 0.25, 0.5625, 0.25, 0.625, 0.3125, 0.625, 0.4375, 0.5625, 0.5, 0.4375, 0.5, 0.375, 0.4375, 0.375, 0.8125, 0.4375, 0.75, 0.5625, 0.75, 0.625, 0.8125, 0.625, 0.9375, 0.5625, 1.0, 0.4375, 1.0, 0.375, 0.9375, 0.8125, 0.75, 0.8125, 0.5, 0.875, 0.5, 0.875, 0.75, 0.4375, 0.0, 0.5625, 0.0, 0.5625, 0.25, 0.4375, 0.25, 0.1875, 0.5, 0.1875, 0.75, 0.125, 0.75, 0.125, 0.5, 0.4375, 0.5, 0.5625, 0.5, 0.5625, 0.75, 0.4375, 0.75, 0.3125, 0.75, 0.3125, 0.5, 0.4375, 0.5, 0.4375, 0.75, 0.1875, 0.5, 0.3125, 0.5, 0.3125, 0.75, 0.1875, 0.75])
me_cube_002.update()

# ---- objects
ob_cube = bpy.data.objects.new('Cube', me_cube)
ob_center = bpy.data.objects.new('Center', None)
ob_cube_001 = bpy.data.objects.new('Cube.001', me_cube_001)
ob_cylinder = bpy.data.objects.new('Cylinder', me_cylinder)
ob_barrels = bpy.data.objects.new('Barrels', me_cylinder_001)
ob_cube_002 = bpy.data.objects.new('Cube.002', me_cube_002)

# ---- transforms, parenting, visibility, modifiers, constraints
ob_cube.location = (0.0, 0.0, 0.0)
ob_cube.lock_rotations_4d = False
ob_cube.empty_display_type = 'ARROWS'
ob_cube.lineart.crease_threshold = 0.0
ob_center.location = (-2.0, 1.366e-08, -6.706e-08)
ob_cube_001.location = (0.0, 2.0, 0.0)
ob_cube_001.lock_rotations_4d = False
ob_cube_001.empty_display_type = 'ARROWS'
ob_cube_001.lineart.crease_threshold = 0.0
ob_cylinder.location = (-2.0, 0.2, -6.706e-08)
ob_cylinder.rotation_euler = (1.571, -0.0, 0.0)
ob_barrels.location = (-2.0, 2.5, 0.2)
ob_barrels.rotation_euler = (1.571, -0.0, 0.0)
ob_cube_002.location = (-2.0, -0.1, 0.0)
ob_cube_002.scale = (0.5, 0.5, 0.5)

# ---- collection membership
col_collection.objects.link(ob_cube)
col_collection.objects.link(ob_center)
col_collection.objects.link(ob_cube_001)
col_collection.objects.link(ob_cylinder)
col_collection.objects.link(ob_barrels)
col_collection.objects.link(ob_cube_002)

# ---- scene / render settings (as saved in the file)
scene.frame_start = 1; scene.frame_end = 250; scene.frame_set(1)
scene.render.engine = 'BLENDER_EEVEE_NEXT'
scene.cycles.sampling_pattern = 'TABULATED_SOBOL'
scene.view_settings.view_transform = 'Filmic'
bpy.context.view_layer.update()

# ---- added for rendering (the .blend has no active camera and no usable light): camera, sun
cam_auto = bpy.data.cameras.new('AutoCamera')
cam_auto.lens = 50.0
cam_auto.sensor_width = 36.0
cam_auto.clip_end = 1000.0
ob_auto_camera = bpy.data.objects.new('AutoCamera', cam_auto)
scene.collection.objects.link(ob_auto_camera)
ob_auto_camera.location = (2.59973, -5.13888, 4.2522)
ob_auto_camera.rotation_euler = (1.09748, -7.21219e-08, 0.694738)
scene.camera = ob_auto_camera
light_auto_sun = bpy.data.lights.new('AutoSun', 'SUN')
light_auto_sun.energy = 3.0
light_auto_sun.angle = 0.0523599
ob_auto_sun = bpy.data.objects.new('AutoSun', light_auto_sun)
scene.collection.objects.link(ob_auto_sun)
ob_auto_sun.rotation_euler = (0.872665, 0.174533, 0.523599)
bpy.context.view_layer.update()
